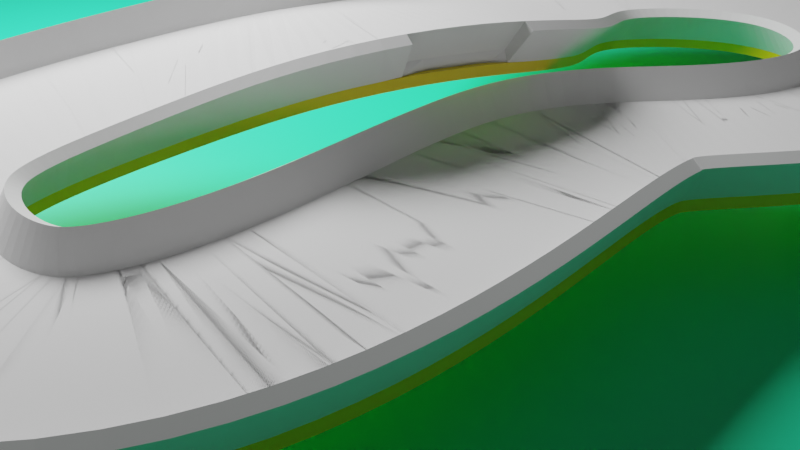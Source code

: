# Source: simple_eight_with_partly_missed_barrier.blend  (saved by Blender 2.93.21; exported with 4.5.12 LTS)
import bpy
from mathutils import Matrix  # noqa: F401  (used for matrix-valued properties, if any)

bpy.ops.wm.read_factory_settings(use_empty=True)
scene = bpy.context.scene
scene.name = 'Scene'

# ---- collections
col_collection = bpy.data.collections.new('Collection'); scene.collection.children.link(col_collection)

# ---- materials (node trees are filled in below, after node groups)
mat_trackdetail = bpy.data.materials.new('TrackDetail')
mat_trackdetail.use_transparent_shadow = False
mat_floor = bpy.data.materials.new('Floor')
mat_floor.use_transparent_shadow = False

# ---- node groups
ng_auto_smooth = bpy.data.node_groups.new('Auto Smooth', 'GeometryNodeTree')
_s = ng_auto_smooth.interface.new_socket(name='Geometry', in_out='OUTPUT', socket_type='NodeSocketGeometry')
_s = ng_auto_smooth.interface.new_socket(name='Geometry', in_out='INPUT', socket_type='NodeSocketGeometry')
_s = ng_auto_smooth.interface.new_socket(name='Angle', in_out='INPUT', socket_type='NodeSocketFloat')
_s.subtype = 'ANGLE'
_s.min_value = 0.0
_s.max_value = 3.142
ng_auto_smooth.is_modifier = True
_N = ng_auto_smooth.nodes; _L = ng_auto_smooth.links
n0 = _N.new('NodeGroupOutput'); n0.name = 'Group Output'; n0.location = (480, -100)
n1 = _N.new('NodeGroupInput'); n1.name = 'Group Input'; n1.location = (-420, -300)
n2 = _N.new('NodeGroupInput'); n2.name = 'Group Input.001'; n2.location = (-60, -100)
n3 = _N.new('GeometryNodeSetShadeSmooth'); n3.name = 'Set Shade Smooth'; n3.location = (120, -100)
n3.domain = 'EDGE'
n4 = _N.new('GeometryNodeSetShadeSmooth'); n4.name = 'Set Shade Smooth.001'; n4.location = (300, -100)
n5 = _N.new('GeometryNodeInputMeshEdgeAngle'); n5.name = 'Edge Angle'; n5.location = (-420, -220)
n6 = _N.new('GeometryNodeInputEdgeSmooth'); n6.name = 'Is Edge Smooth'; n6.location = (-60, -160)
n7 = _N.new('GeometryNodeInputShadeSmooth'); n7.name = 'Is Face Smooth'; n7.location = (-240, -340)
n8 = _N.new('FunctionNodeBooleanMath'); n8.name = 'Boolean Math'; n8.location = (-60, -220)
n9 = _N.new('FunctionNodeCompare'); n9.name = 'Compare'; n9.location = (-240, -180)
n9.operation = 'LESS_EQUAL'
_L.new(n5.outputs[0], n9.inputs[0])
_L.new(n4.outputs[0], n0.inputs[0])
_L.new(n1.outputs[1], n9.inputs[1])
_L.new(n9.outputs[0], n8.inputs[0])
_L.new(n7.outputs[0], n8.inputs[1])
_L.new(n2.outputs[0], n3.inputs[0])
_L.new(n6.outputs[0], n3.inputs[1])
_L.new(n3.outputs[0], n4.inputs[0])
_L.new(n8.outputs[0], n3.inputs[2])
n0.is_active_output = True

# ---- material node trees
mat_trackdetail.use_nodes = True; mat_trackdetail.node_tree.nodes.clear()
_N = mat_trackdetail.node_tree.nodes; _L = mat_trackdetail.node_tree.links
n0 = _N.new('ShaderNodeBsdfPrincipled'); n0.name = 'Principled BSDF'; n0.location = (10, 300)
n0.distribution = 'GGX'
n0.subsurface_method = 'BURLEY'
n0.inputs[0].default_value = (0.8, 0.636, 0.0002885, 1.0)
n0.inputs[3].default_value = 1.45
n0.inputs[27].default_value = (0.0, 0.0, 0.0, 1.0)
n0.inputs[28].default_value = 1.0
n1 = _N.new('ShaderNodeOutputMaterial'); n1.name = 'Material Output'; n1.location = (300, 300)
_L.new(n0.outputs[0], n1.inputs[0])
n1.is_active_output = True
mat_floor.use_nodes = True; mat_floor.node_tree.nodes.clear()
_N = mat_floor.node_tree.nodes; _L = mat_floor.node_tree.links
n0 = _N.new('ShaderNodeBsdfPrincipled'); n0.name = 'Principled BSDF'; n0.location = (10, 300)
n0.distribution = 'GGX'
n0.subsurface_method = 'BURLEY'
n0.inputs[0].default_value = (0.02061, 1.0, 0.4829, 1.0)
n0.inputs[3].default_value = 1.45
n0.inputs[27].default_value = (0.0, 0.0, 0.0, 1.0)
n0.inputs[28].default_value = 1.0
n1 = _N.new('ShaderNodeOutputMaterial'); n1.name = 'Material Output'; n1.location = (300, 300)
_L.new(n0.outputs[0], n1.inputs[0])
n1.is_active_output = True

# ---- world
world_world = bpy.data.worlds.new('World'); scene.world = world_world
world_world.use_nodes = True; world_world.node_tree.nodes.clear()
_N = world_world.node_tree.nodes; _L = world_world.node_tree.links
n0 = _N.new('ShaderNodeOutputWorld'); n0.name = 'World Output'; n0.location = (300, 300)
n1 = _N.new('ShaderNodeBackground'); n1.name = 'Background'; n1.location = (10, 300)
n1.inputs[0].default_value = (0.05088, 0.05088, 0.05088, 1.0)
_L.new(n1.outputs[0], n0.inputs[0])
n0.is_active_output = True
world_world.color = (0.05088, 0.05088, 0.05088)
world_world.use_sun_shadow = False
world_world.sun_shadow_jitter_overblur = 0.0

# ---- cameras
cam_camera = bpy.data.cameras.new('Camera')
cam_camera.clip_end = 100.0
cam_camera.ortho_scale = 7.314

# ---- lights
light_light = bpy.data.lights.new('Light', 'AREA')
light_light.transmission_factor = 0.0
light_light.energy = 3142.0
light_light.shadow_soft_size = 8.27
light_light.shadow_maximum_resolution = 0.006
light_light.use_absolute_resolution = True
light_light.size = 8.27
light_light.size_y = 0.1

# ---- meshes
me_nurbs____001 = bpy.data.meshes.new('NURBS 路径.001')
me_nurbs____001.from_pydata([(-4.22, -1.558, 0.399), (-4.121, -1.362, -0.003082), (-2.889, 1.096, 0.002561), (-2.792, 1.291, 0.4055), (-4.593, -1.347, 0.3973), (-4.473, -1.162, -0.004489), (-2.981, 1.148, 0.00397), (-2.863, 1.33, 0.4072), (-4.946, -1.089, 0.3957), (-4.805, -0.9188, -0.005878), (-3.052, 1.199, 0.00538), (-2.913, 1.366, 0.4088), (-5.269, -0.7861, 0.3942), (-5.109, -0.6346, -0.007205), (-3.108, 1.251, 0.006797), (-2.95, 1.4, 0.4104), (-5.376, -0.3134, -0.008396), (-3.155, 1.309, 0.008234), (-2.98, 1.436, 0.4121), (-5.6, 0.03801, -0.009359), (-3.198, 1.375, 0.009715), (-3.009, 1.48, 0.4137), (-5.78, 0.4121, -0.009982), (-3.236, 1.456, 0.01128), (-3.036, 1.537, 0.4155), (-5.915, 0.802, -0.01014), (-3.269, 1.553, 0.01298), (-3.062, 1.611, 0.4173), (-6.005, 1.202, -0.009688), (-3.295, 1.669, 0.01491), (-3.083, 1.703, 0.4194), (-6.054, 1.608, -0.008469), (-3.311, 1.8, 0.01714), (-3.096, 1.812, 0.4217), (-6.062, 2.017, -0.00629), (-3.314, 1.943, 0.01979), (-3.099, 1.934, 0.4243), (-6.032, 2.426, -0.002915), (-3.303, 2.093, 0.02292), (-3.09, 2.062, 0.4274), (-5.963, 2.833, 0.001953), (-3.277, 2.243, 0.02659), (-3.069, 2.19, 0.431), (-5.854, 3.236, 0.008685), (-3.239, 2.385, 0.03083), (-3.037, 2.31, 0.435), (-5.703, 3.629, 0.0177), (-3.19, 2.514, 0.0356), (-2.997, 2.416, 0.4394), (-5.51, 4.009, 0.02944), (-3.133, 2.626, 0.04087), (-2.953, 2.505, 0.444), (-5.273, 4.368, 0.04433), (-3.071, 2.72, 0.04661), (-2.907, 2.576, 0.4489), (-4.993, 4.698, 0.06271), (-3.006, 2.798, 0.05284), (-2.861, 2.631, 0.4541), (-4.674, 4.994, 0.08482), (-2.936, 2.862, 0.05972), (-2.814, 2.675, 0.4595), (-4.32, 5.247, 0.1107), (-2.861, 2.916, 0.06757), (-2.765, 2.711, 0.4656), (-4.057, 5.629, 0.5465), (-3.94, 5.452, 0.1403), (-2.777, 2.961, 0.07688), (-2.709, 2.742, 0.473), (-3.641, 5.793, 0.5807), (-3.543, 5.609, 0.1732), (-2.679, 2.999, 0.0883), (-2.64, 2.769, 0.4823), (-3.218, 5.907, 0.6179), (-3.137, 5.717, 0.2092), (-2.564, 3.03, 0.1026), (-2.554, 2.792, 0.4944), (-2.796, 5.974, 0.6577), (-2.731, 5.78, 0.2478), (-2.43, 3.05, 0.1203), (-2.447, 2.809, 0.5099), (-2.381, 5.999, 0.6996), (-2.33, 5.803, 0.2889), (-2.277, 3.058, 0.1423), (-2.321, 2.817, 0.5297), (-1.979, 5.989, 0.7435), (-1.939, 5.792, 0.3322), (-2.109, 3.052, 0.1688), (-2.176, 2.814, 0.5542), (-1.591, 5.949, 0.7895), (-1.56, 5.751, 0.3778), (-1.929, 3.032, 0.2002), (-2.019, 2.798, 0.5836), (-1.217, 5.885, 0.8375), (-1.194, 5.685, 0.4257), (-1.743, 2.997, 0.2362), (-1.853, 2.769, 0.6179), (-0.8593, 5.799, 0.8874), (-0.8432, 5.598, 0.4758), (-1.554, 2.949, 0.2769), (-1.683, 2.728, 0.6569), (-0.5172, 5.695, 0.9388), (-0.5074, 5.494, 0.5276), (-1.364, 2.889, 0.3218), (-1.51, 2.676, 0.7003), (-0.1919, 5.578, 0.9914), (-0.1879, 5.375, 0.5807), (-1.176, 2.817, 0.3708), (-1.338, 2.614, 0.748), (0.1159, 5.45, 1.044), (0.1143, 5.245, 0.6344), (-0.991, 2.736, 0.4233), (-1.165, 2.541, 0.7996), (0.4056, 5.314, 1.097), (0.3984, 5.108, 0.6877), (-0.8078, 2.646, 0.4788), (-0.9925, 2.46, 0.8547), (0.6767, 5.175, 1.148), (0.6638, 4.967, 0.7394), (-0.626, 2.547, 0.537), (-0.8182, 2.37, 0.913), (0.9288, 5.036, 1.196), (0.9101, 4.827, 0.7883), (-0.4436, 2.441, 0.5971), (-0.6402, 2.271, 0.9739), (1.162, 4.902, 1.239), (1.137, 4.692, 0.8329), (-0.2579, 2.329, 0.6583), (-0.455, 2.162, 1.037), (1.375, 4.776, 1.277), (1.344, 4.565, 0.8718), (-0.06501, 2.209, 0.7197), (-0.2584, 2.045, 1.101), (1.568, 4.662, 1.309), (1.532, 4.451, 0.9038), (0.1389, 2.083, 0.7796), (-0.04575, 1.918, 1.165), (1.744, 4.563, 1.333), (1.701, 4.352, 0.9287), (0.3571, 1.955, 0.8358), (0.1859, 1.785, 1.225), (1.903, 4.479, 1.35), (1.855, 4.267, 0.9467), (0.5913, 1.826, 0.8856), (0.4382, 1.649, 1.279), (2.048, 4.409, 1.362), (1.996, 4.198, 0.9589), (0.8429, 1.702, 0.9264), (0.7119, 1.516, 1.324), (2.181, 4.353, 1.369), (2.125, 4.142, 0.9661), (1.112, 1.585, 0.956), (1.007, 1.39, 1.357), (2.305, 4.309, 1.372), (2.247, 4.098, 0.9695), (1.397, 1.482, 0.9724), (1.32, 1.278, 1.375), (2.423, 4.275, 1.372), (2.364, 4.064, 0.9698), (1.697, 1.396, 0.9744), (2.54, 4.25, 1.37), (2.481, 4.039, 0.9676), (2.007, 1.33, 0.9616), (2.658, 4.232, 1.366), (2.601, 4.022, 0.9629), (2.326, 1.286, 0.9344), (2.782, 4.223, 1.36), (2.727, 4.014, 0.9554), (2.648, 1.266, 0.8942), (2.912, 4.222, 1.351), (2.861, 4.016, 0.9448), (2.971, 1.27, 0.8425), (3.04, 1.039, 1.232), (3.048, 4.23, 1.339), (3.002, 4.027, 0.9309), (3.294, 1.297, 0.7815), (3.387, 1.065, 1.166), (3.191, 4.248, 1.324), (3.15, 4.049, 0.9138), (3.614, 1.346, 0.7134), (3.729, 1.115, 1.092), (3.341, 4.277, 1.307), (3.306, 4.082, 0.8935), (3.929, 1.416, 0.6406), (4.064, 1.186, 1.014), (3.498, 4.317, 1.286), (3.469, 4.128, 0.8698), (4.237, 1.505, 0.5655), (4.388, 1.277, 0.9331), (3.662, 4.37, 1.262), (3.639, 4.186, 0.8429), (4.534, 1.61, 0.49), (4.7, 1.385, 0.8527), (3.836, 4.436, 1.234), (3.818, 4.258, 0.8128), (4.821, 1.728, 0.416), (4.998, 1.504, 0.7743), (4.018, 4.515, 1.204), (4.006, 4.342, 0.7797), (5.095, 1.855, 0.3449), (5.281, 1.633, 0.6997), (4.212, 4.607, 1.169), (4.203, 4.439, 0.7436), (5.356, 1.986, 0.2781), (5.548, 1.764, 0.63), (4.417, 4.712, 1.132), (4.412, 4.547, 0.7048), (5.602, 2.117, 0.2166), (5.797, 1.895, 0.5666), (4.636, 4.827, 1.092), (4.633, 4.666, 0.6635), (5.833, 2.243, 0.1612), (6.027, 2.019, 0.5103), (4.873, 4.951, 1.05), (4.871, 4.793, 0.6199), (6.048, 2.359, 0.1126), (6.236, 2.131, 0.4618), (5.132, 5.082, 1.004), (5.13, 4.924, 0.5741), (6.243, 2.46, 0.07141), (6.422, 2.226, 0.4216), (5.418, 5.213, 0.9564), (5.413, 5.056, 0.5264), (6.416, 2.542, 0.03778), (6.581, 2.3, 0.3901), (5.737, 5.339, 0.9066), (5.727, 5.18, 0.4772), (6.566, 2.603, 0.01152), (6.71, 2.352, 0.3669), (6.09, 5.447, 0.8561), (6.072, 5.286, 0.4276), (6.695, 2.643, -0.008404), (6.812, 2.384, 0.3507), (6.472, 5.526, 0.8064), (6.445, 5.363, 0.3792), (6.806, 2.667, -0.0234), (6.892, 2.401, 0.3398), (6.879, 5.566, 0.7593), (6.839, 5.402, 0.3335), (6.908, 2.677, -0.03496), (6.958, 2.408, 0.3323), (7.3, 5.558, 0.7161), (7.247, 5.394, 0.2917), (7.006, 2.676, -0.04439), (7.021, 2.407, 0.3266), (7.725, 5.501, 0.6777), (7.659, 5.338, 0.2546), (7.11, 2.661, -0.05263), (7.089, 2.398, 0.3216), (8.147, 5.393, 0.6446), (8.067, 5.234, 0.2226), (7.225, 2.632, -0.06018), (7.171, 2.377, 0.3168), (8.557, 5.239, 0.6165), (8.464, 5.084, 0.1956), (7.352, 2.583, -0.06716), (7.269, 2.34, 0.312), (8.952, 5.042, 0.5932), (8.847, 4.893, 0.1731), (7.492, 2.513, -0.07347), (7.381, 2.283, 0.3074), (9.33, 4.805, 0.574), (9.213, 4.663, 0.1546), (7.639, 2.42, -0.07893), (7.506, 2.205, 0.3033), (9.687, 4.531, 0.5583), (9.559, 4.397, 0.1396), (7.79, 2.304, -0.0834), (7.637, 2.105, 0.2999), (10.02, 4.223, 0.5457), (9.884, 4.097, 0.1274), (7.937, 2.168, -0.08679), (7.766, 1.986, 0.2974), (10.33, 3.881, 0.5354), (10.19, 3.766, 0.1177), (8.075, 2.016, -0.08914), (7.888, 1.853, 0.2957), (10.62, 3.508, 0.5272), (10.46, 3.405, 0.1099), (8.197, 1.855, -0.09055), (7.996, 1.711, 0.2949), (10.87, 3.106, 0.5207), (10.7, 3.017, 0.1037), (8.301, 1.687, -0.09117), (8.087, 1.564, 0.2948), (11.08, 2.677, 0.5154), (10.9, 2.604, 0.09878), (8.385, 1.517, -0.09117), (8.16, 1.418, 0.2953), (11.25, 2.226, 0.5113), (11.07, 2.171, 0.09493), (8.448, 1.349, -0.09069), (8.215, 1.273, 0.2961), (11.37, 1.758, 0.508), (11.18, 1.721, 0.0919), (8.491, 1.182, -0.08985), (8.251, 1.133, 0.2973), (11.44, 1.278, 0.5053), (11.25, 1.261, 0.0895), (8.514, 1.02, -0.08878), (8.271, 0.9978, 0.2987), (11.46, 0.7934, 0.5031), (11.26, 0.7981, 0.08753), (8.52, 0.8608, -0.08754), (8.276, 0.866, 0.3002), (11.42, 0.3125, 0.5013), (11.23, 0.3384, 0.08585), (8.507, 0.7041, -0.08621), (8.266, 0.7364, 0.3018), (11.33, -0.1573, 0.4995), (11.14, -0.1107, 0.08434), (8.477, 0.5493, -0.08483), (8.241, 0.6076, 0.3035), (11.19, -0.6092, 0.4979), (11.01, -0.5428, 0.08291), (8.43, 0.396, -0.08343), (8.202, 0.479, 0.3051), (11.01, -1.037, 0.4963), (10.84, -0.9526, 0.0815), (8.366, 0.2451, -0.08202), (8.148, 0.3508, 0.3068), (10.79, -1.438, 0.4947), (10.63, -1.336, 0.08009), (8.286, 0.09886, -0.08061), (8.079, 0.2253, 0.3084), (10.54, -1.81, 0.4931), (10.38, -1.692, 0.07868), (8.191, -0.03914, -0.0792), (7.998, 0.1062, 0.3101), (10.26, -2.15, 0.4915), (10.11, -2.018, 0.07727), (8.086, -0.1656, -0.07779), (7.908, -0.002905, 0.3117), (9.946, -2.459, 0.4899), (9.815, -2.314, 0.07587), (7.973, -0.2782, -0.07639), (7.811, -0.09973, 0.3134), (9.613, -2.734, 0.4883), (9.495, -2.577, 0.07446), (7.854, -0.3756, -0.07498), (7.711, -0.1829, 0.3151), (9.258, -2.974, 0.4866), (9.156, -2.806, 0.07305), (7.733, -0.4574, -0.07357), (7.608, -0.2523, 0.3167), (8.886, -3.176, 0.485), (8.801, -2.998, 0.07164), (7.61, -0.524, -0.07216), (7.506, -0.3082, 0.3184), (8.501, -3.34, 0.4834), (8.433, -3.154, 0.07023), (7.486, -0.5762, -0.07075), (7.404, -0.3518, 0.32), (8.108, -3.463, 0.4818), (8.058, -3.272, 0.06882), (7.362, -0.6151, -0.06934), (7.301, -0.3842, 0.3217), (7.712, -3.548, 0.4802), (7.68, -3.352, 0.06741), (7.235, -0.6417, -0.06793), (7.197, -0.4066, 0.3233), (7.32, -3.595, 0.4786), (7.305, -3.396, 0.06601), (7.106, -0.6566, -0.06653), (7.089, -0.4194, 0.325), (6.935, -3.606, 0.477), (6.938, -3.407, 0.0646), (6.972, -0.6602, -0.06512), (6.975, -0.4228, 0.3266), (6.563, -3.587, 0.4754), (6.581, -3.388, 0.06319), (6.832, -0.6525, -0.06371), (6.853, -0.4164, 0.3283), (6.206, -3.541, 0.4737), (6.239, -3.344, 0.06178), (6.687, -0.6334, -0.0623), (6.725, -0.4, 0.3299), (5.865, -3.473, 0.4721), (5.911, -3.278, 0.06037), (6.538, -0.6034, -0.06089), (6.592, -0.3734, 0.3316), (5.54, -3.387, 0.4705), (5.597, -3.194, 0.05896), (6.388, -0.5627, -0.05948), (6.455, -0.3369, 0.3332), (5.231, -3.285, 0.4689), (5.3, -3.095, 0.05755), (6.237, -0.5123, -0.05807), (6.317, -0.291, 0.3349), (4.939, -3.17, 0.4673), (5.017, -2.984, 0.05614), (6.086, -0.453, -0.05666), (6.178, -0.2365, 0.3365), (4.663, -3.046, 0.4657), (4.75, -2.864, 0.05473), (5.937, -0.3857, -0.05525), (6.039, -0.1741, 0.3382), (4.404, -2.916, 0.4641), (4.499, -2.736, 0.05332), (5.791, -0.3115, -0.05384), (5.902, -0.1048, 0.3398), (4.161, -2.78, 0.4624), (4.264, -2.605, 0.05191), (5.648, -0.2314, -0.05243), (5.766, -0.02938, 0.3415), (3.935, -2.644, 0.4608), (4.044, -2.471, 0.0505), (5.508, -0.1462, -0.05103), (5.633, 0.05132, 0.3431), (3.726, -2.508, 0.4592), (3.839, -2.338, 0.0491), (5.372, -0.05679, -0.04962), (5.501, 0.1366, 0.3448), (3.533, -2.375, 0.4576), (3.651, -2.208, 0.04769), (5.237, 0.03617, -0.04821), (5.371, 0.2261, 0.3464), (3.356, -2.248, 0.456), (3.478, -2.083, 0.04628), (5.105, 0.1322, -0.0468), (5.242, 0.3193, 0.3481), (3.197, -2.13, 0.4543), (3.32, -1.966, 0.04487), (4.972, 0.2309, -0.04539), (5.112, 0.4161, 0.3497), (3.055, -2.022, 0.4527), (3.179, -1.858, 0.04346), (4.839, 0.332, -0.04398), (4.979, 0.5164, 0.3514), (2.93, -1.929, 0.4511), (3.054, -1.764, 0.04205), (4.702, 0.4356, -0.04257), (4.841, 0.6204, 0.353), (2.824, -1.851, 0.4495), (2.946, -1.683, 0.04064), (4.559, 0.5416, -0.04116), (4.695, 0.7283, 0.3547), (2.738, -1.79, 0.4479), (2.855, -1.619, 0.03923), (4.407, 0.6497, -0.03975), (4.537, 0.8397, 0.3563), (2.673, -1.747, 0.4462), (2.783, -1.571, 0.03782), (4.241, 0.7589, -0.03834), (4.363, 0.9537, 0.358), (2.628, -1.721, 0.4446), (2.729, -1.539, 0.03641), (4.059, 0.867, -0.03693), (4.17, 1.068, 0.3596), (2.603, -1.708, 0.443), (2.691, -1.519, 0.035), (3.857, 0.9701, -0.03552), (3.954, 1.177, 0.3613), (2.593, -1.704, 0.4414), (2.667, -1.509, 0.03359), (3.637, 1.063, -0.03411), (3.718, 1.277, 0.3629), (2.59, -1.703, 0.4397), (2.648, -1.502, 0.03218), (3.402, 1.141, -0.0327), (3.464, 1.361, 0.3645), (2.583, -1.702, 0.4381), (2.623, -1.497, 0.03077), (3.156, 1.201, -0.03129), (3.2, 1.424, 0.3662), (2.558, -1.699, 0.4365), (2.583, -1.49, 0.02936), (2.905, 1.24, -0.02988), (2.932, 1.465, 0.3678), (2.506, -1.696, 0.4349), (2.517, -1.485, 0.02795), (2.655, 1.26, -0.02847), (2.666, 1.487, 0.3695), (2.422, -1.695, 0.4332), (2.42, -1.484, 0.02654), (2.406, 1.265, -0.02706), (2.405, 1.492, 0.3711), (2.302, -1.699, 0.4316), (2.292, -1.488, 0.02513), (2.157, 1.258, -0.02565), (2.146, 1.484, 0.3728), (2.149, -1.71, 0.43), (2.132, -1.499, 0.02372), (1.905, 1.241, -0.02424), (1.886, 1.466, 0.3744), (1.964, -1.728, 0.4284), (1.942, -1.518, 0.02231), (1.648, 1.216, -0.02283), (1.624, 1.44, 0.376), (1.75, -1.754, 0.4267), (1.723, -1.543, 0.0209), (1.384, 1.185, -0.02142), (1.356, 1.408, 0.3777), (1.508, -1.786, 0.4251), (1.479, -1.575, 0.01949), (1.112, 1.15, -0.02001), (1.082, 1.372, 0.3793), (1.24, -1.824, 0.4235), (1.211, -1.613, 0.01808), (0.8307, 1.111, -0.0186), (0.7997, 1.333, 0.381), (0.9503, -1.865, 0.4218), (0.9208, -1.653, 0.01666), (0.5414, 1.07, -0.01719), (0.5105, 1.291, 0.3826), (0.6399, -1.908, 0.4202), (0.6114, -1.696, 0.01525), (0.2454, 1.029, -0.01578), (0.2157, 1.25, 0.3842), (0.3115, -1.952, 0.4186), (0.285, -1.739, 0.01384), (-0.05501, 0.9899, -0.01436), (-0.08257, 1.211, 0.3859), (-0.03213, -1.993, 0.4169), (-0.05569, -1.779, 0.01243), (-0.357, 0.9541, -0.01295), (-0.3813, 1.175, 0.3875), (-0.3882, -2.029, 0.4153), (-0.4078, -1.815, 0.01102), (-0.6574, 0.9234, -0.01154), (-0.6776, 1.145, 0.3892), (-0.7541, -2.059, 0.4137), (-0.7686, -1.844, 0.009613), (-0.9533, 0.8996, -0.01013), (-0.9682, 1.121, 0.3908), (-1.128, -2.08, 0.4121), (-1.136, -1.864, 0.008202), (-1.241, 0.8839, -0.008723), (-1.25, 1.105, 0.3924), (-1.507, -2.089, 0.4104), (-1.508, -1.872, 0.006792), (-1.519, 0.8776, -0.007313), (-1.519, 1.098, 0.3941), (-1.89, -2.083, 0.4088), (-1.882, -1.867, 0.005381), (-1.781, 0.8814, -0.005902), (-1.773, 1.102, 0.3957), (-2.277, -2.061, 0.4072), (-2.259, -1.844, 0.003971), (-2.027, 0.8957, -0.004492), (-2.008, 1.115, 0.3973), (-2.666, -2.018, 0.4055), (-2.636, -1.802, 0.002561), (-2.251, 0.9204, -0.003081), (-2.22, 1.138, 0.399), (-3.056, -1.951, 0.4039), (-3.012, -1.738, 0.00115), (-2.452, 0.9546, -0.001671), (-2.407, 1.169, 0.4006), (-3.447, -1.856, 0.4022), (-3.386, -1.646, -0.0002605), (-2.626, 0.9969, -0.0002603), (-2.565, 1.207, 0.4022), (-3.836, -1.727, 0.4006), (-3.757, -1.522, -0.001671), (-2.771, 1.045, 0.00115), (-2.693, 1.249, 0.4039)], [], [(1, 5, 4, 0), (2, 6, 5, 1), (3, 7, 6, 2), (5, 9, 8, 4), (6, 10, 9, 5), (7, 11, 10, 6), (9, 13, 12, 8), (10, 14, 13, 9), (11, 15, 14, 10), (14, 17, 16, 13), (15, 18, 17, 14), (17, 20, 19, 16), (18, 21, 20, 17), (20, 23, 22, 19), (21, 24, 23, 20), (23, 26, 25, 22), (24, 27, 26, 23), (26, 29, 28, 25), (27, 30, 29, 26), (29, 32, 31, 28), (30, 33, 32, 29), (32, 35, 34, 31), (33, 36, 35, 32), (35, 38, 37, 34), (36, 39, 38, 35), (38, 41, 40, 37), (39, 42, 41, 38), (41, 44, 43, 40), (42, 45, 44, 41), (44, 47, 46, 43), (45, 48, 47, 44), (47, 50, 49, 46), (48, 51, 50, 47), (50, 53, 52, 49), (51, 54, 53, 50), (53, 56, 55, 52), (54, 57, 56, 53), (56, 59, 58, 55), (57, 60, 59, 56), (59, 62, 61, 58), (60, 63, 62, 59), (62, 66, 65, 61), (63, 67, 66, 62), (65, 69, 68, 64), (66, 70, 69, 65), (67, 71, 70, 66), (69, 73, 72, 68), (70, 74, 73, 69), (71, 75, 74, 70), (73, 77, 76, 72), (74, 78, 77, 73), (75, 79, 78, 74), (77, 81, 80, 76), (78, 82, 81, 77), (79, 83, 82, 78), (81, 85, 84, 80), (82, 86, 85, 81), (83, 87, 86, 82), (85, 89, 88, 84), (86, 90, 89, 85), (87, 91, 90, 86), (89, 93, 92, 88), (90, 94, 93, 89), (91, 95, 94, 90), (93, 97, 96, 92), (94, 98, 97, 93), (95, 99, 98, 94), (97, 101, 100, 96), (98, 102, 101, 97), (99, 103, 102, 98), (101, 105, 104, 100), (102, 106, 105, 101), (103, 107, 106, 102), (105, 109, 108, 104), (106, 110, 109, 105), (107, 111, 110, 106), (109, 113, 112, 108), (110, 114, 113, 109), (111, 115, 114, 110), (113, 117, 116, 112), (114, 118, 117, 113), (115, 119, 118, 114), (117, 121, 120, 116), (118, 122, 121, 117), (119, 123, 122, 118), (121, 125, 124, 120), (122, 126, 125, 121), (123, 127, 126, 122), (125, 129, 128, 124), (126, 130, 129, 125), (127, 131, 130, 126), (129, 133, 132, 128), (130, 134, 133, 129), (131, 135, 134, 130), (133, 137, 136, 132), (134, 138, 137, 133), (135, 139, 138, 134), (137, 141, 140, 136), (138, 142, 141, 137), (139, 143, 142, 138), (141, 145, 144, 140), (142, 146, 145, 141), (143, 147, 146, 142), (145, 149, 148, 144), (146, 150, 149, 145), (147, 151, 150, 146), (149, 153, 152, 148), (150, 154, 153, 149), (151, 155, 154, 150), (153, 157, 156, 152), (154, 158, 157, 153), (157, 160, 159, 156), (158, 161, 160, 157), (160, 163, 162, 159), (161, 164, 163, 160), (163, 166, 165, 162), (164, 167, 166, 163), (166, 169, 168, 165), (167, 170, 169, 166), (169, 173, 172, 168), (170, 174, 173, 169), (171, 175, 174, 170), (173, 177, 176, 172), (174, 178, 177, 173), (175, 179, 178, 174), (177, 181, 180, 176), (178, 182, 181, 177), (179, 183, 182, 178), (181, 185, 184, 180), (182, 186, 185, 181), (183, 187, 186, 182), (185, 189, 188, 184), (186, 190, 189, 185), (187, 191, 190, 186), (189, 193, 192, 188), (190, 194, 193, 189), (191, 195, 194, 190), (193, 197, 196, 192), (194, 198, 197, 193), (195, 199, 198, 194), (197, 201, 200, 196), (198, 202, 201, 197), (199, 203, 202, 198), (201, 205, 204, 200), (202, 206, 205, 201), (203, 207, 206, 202), (205, 209, 208, 204), (206, 210, 209, 205), (207, 211, 210, 206), (209, 213, 212, 208), (210, 214, 213, 209), (211, 215, 214, 210), (213, 217, 216, 212), (214, 218, 217, 213), (215, 219, 218, 214), (217, 221, 220, 216), (218, 222, 221, 217), (219, 223, 222, 218), (221, 225, 224, 220), (222, 226, 225, 221), (223, 227, 226, 222), (225, 229, 228, 224), (226, 230, 229, 225), (227, 231, 230, 226), (229, 233, 232, 228), (230, 234, 233, 229), (231, 235, 234, 230), (233, 237, 236, 232), (234, 238, 237, 233), (235, 239, 238, 234), (237, 241, 240, 236), (238, 242, 241, 237), (239, 243, 242, 238), (241, 245, 244, 240), (242, 246, 245, 241), (243, 247, 246, 242), (245, 249, 248, 244), (246, 250, 249, 245), (247, 251, 250, 246), (249, 253, 252, 248), (250, 254, 253, 249), (251, 255, 254, 250), (253, 257, 256, 252), (254, 258, 257, 253), (255, 259, 258, 254), (257, 261, 260, 256), (258, 262, 261, 257), (259, 263, 262, 258), (261, 265, 264, 260), (262, 266, 265, 261), (263, 267, 266, 262), (265, 269, 268, 264), (266, 270, 269, 265), (267, 271, 270, 266), (269, 273, 272, 268), (270, 274, 273, 269), (271, 275, 274, 270), (273, 277, 276, 272), (274, 278, 277, 273), (275, 279, 278, 274), (277, 281, 280, 276), (278, 282, 281, 277), (279, 283, 282, 278), (281, 285, 284, 280), (282, 286, 285, 281), (283, 287, 286, 282), (285, 289, 288, 284), (286, 290, 289, 285), (287, 291, 290, 286), (289, 293, 292, 288), (290, 294, 293, 289), (291, 295, 294, 290), (293, 297, 296, 292), (294, 298, 297, 293), (295, 299, 298, 294), (297, 301, 300, 296), (298, 302, 301, 297), (299, 303, 302, 298), (301, 305, 304, 300), (302, 306, 305, 301), (303, 307, 306, 302), (305, 309, 308, 304), (306, 310, 309, 305), (307, 311, 310, 306), (309, 313, 312, 308), (310, 314, 313, 309), (311, 315, 314, 310), (313, 317, 316, 312), (314, 318, 317, 313), (315, 319, 318, 314), (317, 321, 320, 316), (318, 322, 321, 317), (319, 323, 322, 318), (321, 325, 324, 320), (322, 326, 325, 321), (323, 327, 326, 322), (325, 329, 328, 324), (326, 330, 329, 325), (327, 331, 330, 326), (329, 333, 332, 328), (330, 334, 333, 329), (331, 335, 334, 330), (333, 337, 336, 332), (334, 338, 337, 333), (335, 339, 338, 334), (337, 341, 340, 336), (338, 342, 341, 337), (339, 343, 342, 338), (341, 345, 344, 340), (342, 346, 345, 341), (343, 347, 346, 342), (345, 349, 348, 344), (346, 350, 349, 345), (347, 351, 350, 346), (349, 353, 352, 348), (350, 354, 353, 349), (351, 355, 354, 350), (353, 357, 356, 352), (354, 358, 357, 353), (355, 359, 358, 354), (357, 361, 360, 356), (358, 362, 361, 357), (359, 363, 362, 358), (361, 365, 364, 360), (362, 366, 365, 361), (363, 367, 366, 362), (365, 369, 368, 364), (366, 370, 369, 365), (367, 371, 370, 366), (369, 373, 372, 368), (370, 374, 373, 369), (371, 375, 374, 370), (373, 377, 376, 372), (374, 378, 377, 373), (375, 379, 378, 374), (377, 381, 380, 376), (378, 382, 381, 377), (379, 383, 382, 378), (381, 385, 384, 380), (382, 386, 385, 381), (383, 387, 386, 382), (385, 389, 388, 384), (386, 390, 389, 385), (387, 391, 390, 386), (389, 393, 392, 388), (390, 394, 393, 389), (391, 395, 394, 390), (393, 397, 396, 392), (394, 398, 397, 393), (395, 399, 398, 394), (397, 401, 400, 396), (398, 402, 401, 397), (399, 403, 402, 398), (401, 405, 404, 400), (402, 406, 405, 401), (403, 407, 406, 402), (405, 409, 408, 404), (406, 410, 409, 405), (407, 411, 410, 406), (409, 413, 412, 408), (410, 414, 413, 409), (411, 415, 414, 410), (413, 417, 416, 412), (414, 418, 417, 413), (415, 419, 418, 414), (417, 421, 420, 416), (418, 422, 421, 417), (419, 423, 422, 418), (421, 425, 424, 420), (422, 426, 425, 421), (423, 427, 426, 422), (425, 429, 428, 424), (426, 430, 429, 425), (427, 431, 430, 426), (429, 433, 432, 428), (430, 434, 433, 429), (431, 435, 434, 430), (433, 437, 436, 432), (434, 438, 437, 433), (435, 439, 438, 434), (437, 441, 440, 436), (438, 442, 441, 437), (439, 443, 442, 438), (441, 445, 444, 440), (442, 446, 445, 441), (443, 447, 446, 442), (445, 449, 448, 444), (446, 450, 449, 445), (447, 451, 450, 446), (449, 453, 452, 448), (450, 454, 453, 449), (451, 455, 454, 450), (453, 457, 456, 452), (454, 458, 457, 453), (455, 459, 458, 454), (457, 461, 460, 456), (458, 462, 461, 457), (459, 463, 462, 458), (461, 465, 464, 460), (462, 466, 465, 461), (463, 467, 466, 462), (465, 469, 468, 464), (466, 470, 469, 465), (467, 471, 470, 466), (469, 473, 472, 468), (470, 474, 473, 469), (471, 475, 474, 470), (473, 477, 476, 472), (474, 478, 477, 473), (475, 479, 478, 474), (477, 481, 480, 476), (478, 482, 481, 477), (479, 483, 482, 478), (481, 485, 484, 480), (482, 486, 485, 481), (483, 487, 486, 482), (485, 489, 488, 484), (486, 490, 489, 485), (487, 491, 490, 486), (489, 493, 492, 488), (490, 494, 493, 489), (491, 495, 494, 490), (493, 497, 496, 492), (494, 498, 497, 493), (495, 499, 498, 494), (497, 501, 500, 496), (498, 502, 501, 497), (499, 503, 502, 498), (501, 505, 504, 500), (502, 506, 505, 501), (503, 507, 506, 502), (505, 509, 508, 504), (506, 510, 509, 505), (507, 511, 510, 506), (509, 513, 512, 508), (510, 514, 513, 509), (511, 515, 514, 510), (513, 517, 516, 512), (514, 518, 517, 513), (515, 519, 518, 514), (517, 521, 520, 516), (518, 522, 521, 517), (519, 523, 522, 518), (521, 525, 524, 520), (522, 526, 525, 521), (523, 527, 526, 522), (525, 529, 528, 524), (526, 530, 529, 525), (527, 531, 530, 526), (529, 533, 532, 528), (530, 534, 533, 529), (531, 535, 534, 530), (533, 537, 536, 532), (534, 538, 537, 533), (535, 539, 538, 534), (537, 541, 540, 536), (538, 542, 541, 537), (539, 543, 542, 538), (541, 545, 544, 540), (542, 546, 545, 541), (543, 547, 546, 542), (545, 549, 548, 544), (546, 550, 549, 545), (547, 551, 550, 546), (549, 553, 552, 548), (550, 554, 553, 549), (551, 555, 554, 550), (553, 1, 0, 552), (554, 2, 1, 553), (555, 3, 2, 554)])
_uv = me_nurbs____001.uv_layers.new(name='UVMap')
_uv.uv.foreach_set('vector', [0.0, 0.3333, 0.006944, 0.3333, 0.006944, 0.0, 0.0, 0.0, 0.0, 0.6667, 0.006944, 0.6667, 0.006944, 0.3333, 0.0, 0.3333, 0.0, 1.0, 0.006944, 1.0, 0.006944, 0.6667, 0.0, 0.6667, 0.006944, 0.3333, 0.01389, 0.3333, 0.01389, 0.0, 0.006944, 0.0, 0.006944, 0.6667, 0.01389, 0.6667, 0.01389, 0.3333, 0.006944, 0.3333, 0.006944, 1.0, 0.01389, 1.0, 0.01389, 0.6667, 0.006944, 0.6667, 0.01389, 0.3333, 0.02083, 0.3333, 0.02083, 0.0, 0.01389, 0.0, 0.01389, 0.6667, 0.02083, 0.6667, 0.02083, 0.3333, 0.01389, 0.3333, 0.01389, 1.0, 0.02083, 1.0, 0.02083, 0.6667, 0.01389, 0.6667, 0.02083, 0.6667, 0.02778, 0.6667, 0.02778, 0.3333, 0.02083, 0.3333, 0.02083, 1.0, 0.02778, 1.0, 0.02778, 0.6667, 0.02083, 0.6667, 0.02778, 0.6667, 0.03472, 0.6667, 0.03472, 0.3333, 0.02778, 0.3333, 0.02778, 1.0, 0.03472, 1.0, 0.03472, 0.6667, 0.02778, 0.6667, 0.03472, 0.6667, 0.04167, 0.6667, 0.04167, 0.3333, 0.03472, 0.3333, 0.03472, 1.0, 0.04167, 1.0, 0.04167, 0.6667, 0.03472, 0.6667, 0.04167, 0.6667, 0.04861, 0.6667, 0.04861, 0.3333, 0.04167, 0.3333, 0.04167, 1.0, 0.04861, 1.0, 0.04861, 0.6667, 0.04167, 0.6667, 0.04861, 0.6667, 0.05556, 0.6667, 0.05556, 0.3333, 0.04861, 0.3333, 0.04861, 1.0, 0.05556, 1.0, 0.05556, 0.6667, 0.04861, 0.6667, 0.05556, 0.6667, 0.0625, 0.6667, 0.0625, 0.3333, 0.05556, 0.3333, 0.05556, 1.0, 0.0625, 1.0, 0.0625, 0.6667, 0.05556, 0.6667, 0.0625, 0.6667, 0.06944, 0.6667, 0.06944, 0.3333, 0.0625, 0.3333, 0.0625, 1.0, 0.06944, 1.0, 0.06944, 0.6667, 0.0625, 0.6667, 0.06944, 0.6667, 0.07639, 0.6667, 0.07639, 0.3333, 0.06944, 0.3333, 0.06944, 1.0, 0.07639, 1.0, 0.07639, 0.6667, 0.06944, 0.6667, 0.07639, 0.6667, 0.08333, 0.6667, 0.08333, 0.3333, 0.07639, 0.3333, 0.07639, 1.0, 0.08333, 1.0, 0.08333, 0.6667, 0.07639, 0.6667, 0.08333, 0.6667, 0.09028, 0.6667, 0.09028, 0.3333, 0.08333, 0.3333, 0.08333, 1.0, 0.09028, 1.0, 0.09028, 0.6667, 0.08333, 0.6667, 0.09028, 0.6667, 0.09722, 0.6667, 0.09722, 0.3333, 0.09028, 0.3333, 0.09028, 1.0, 0.09722, 1.0, 0.09722, 0.6667, 0.09028, 0.6667, 0.09722, 0.6667, 0.1042, 0.6667, 0.1042, 0.3333, 0.09722, 0.3333, 0.09722, 1.0, 0.1042, 1.0, 0.1042, 0.6667, 0.09722, 0.6667, 0.1042, 0.6667, 0.1111, 0.6667, 0.1111, 0.3333, 0.1042, 0.3333, 0.1042, 1.0, 0.1111, 1.0, 0.1111, 0.6667, 0.1042, 0.6667, 0.1111, 0.6667, 0.1181, 0.6667, 0.1181, 0.3333, 0.1111, 0.3333, 0.1111, 1.0, 0.1181, 1.0, 0.1181, 0.6667, 0.1111, 0.6667, 0.1181, 0.6667, 0.125, 0.6667, 0.125, 0.3333, 0.1181, 0.3333, 0.1181, 1.0, 0.125, 1.0, 0.125, 0.6667, 0.1181, 0.6667, 0.125, 0.6667, 0.1319, 0.6667, 0.1319, 0.3333, 0.125, 0.3333, 0.125, 1.0, 0.1319, 1.0, 0.1319, 0.6667, 0.125, 0.6667, 0.1319, 0.6667, 0.1389, 0.6667, 0.1389, 0.3333, 0.1319, 0.3333, 0.1319, 1.0, 0.1389, 1.0, 0.1389, 0.6667, 0.1319, 0.6667, 0.1389, 0.3333, 0.1458, 0.3333, 0.1458, 0.0, 0.1389, 0.0, 0.1389, 0.6667, 0.1458, 0.6667, 0.1458, 0.3333, 0.1389, 0.3333, 0.1389, 1.0, 0.1458, 1.0, 0.1458, 0.6667, 0.1389, 0.6667, 0.1458, 0.3333, 0.1528, 0.3333, 0.1528, 0.0, 0.1458, 0.0, 0.1458, 0.6667, 0.1528, 0.6667, 0.1528, 0.3333, 0.1458, 0.3333, 0.1458, 1.0, 0.1528, 1.0, 0.1528, 0.6667, 0.1458, 0.6667, 0.1528, 0.3333, 0.1597, 0.3333, 0.1597, 0.0, 0.1528, 0.0, 0.1528, 0.6667, 0.1597, 0.6667, 0.1597, 0.3333, 0.1528, 0.3333, 0.1528, 1.0, 0.1597, 1.0, 0.1597, 0.6667, 0.1528, 0.6667, 0.1597, 0.3333, 0.1667, 0.3333, 0.1667, 0.0, 0.1597, 0.0, 0.1597, 0.6667, 0.1667, 0.6667, 0.1667, 0.3333, 0.1597, 0.3333, 0.1597, 1.0, 0.1667, 1.0, 0.1667, 0.6667, 0.1597, 0.6667, 0.1667, 0.3333, 0.1736, 0.3333, 0.1736, 0.0, 0.1667, 0.0, 0.1667, 0.6667, 0.1736, 0.6667, 0.1736, 0.3333, 0.1667, 0.3333, 0.1667, 1.0, 0.1736, 1.0, 0.1736, 0.6667, 0.1667, 0.6667, 0.1736, 0.3333, 0.1806, 0.3333, 0.1806, 0.0, 0.1736, 0.0, 0.1736, 0.6667, 0.1806, 0.6667, 0.1806, 0.3333, 0.1736, 0.3333, 0.1736, 1.0, 0.1806, 1.0, 0.1806, 0.6667, 0.1736, 0.6667, 0.1806, 0.3333, 0.1875, 0.3333, 0.1875, 0.0, 0.1806, 0.0, 0.1806, 0.6667, 0.1875, 0.6667, 0.1875, 0.3333, 0.1806, 0.3333, 0.1806, 1.0, 0.1875, 1.0, 0.1875, 0.6667, 0.1806, 0.6667, 0.1875, 0.3333, 0.1944, 0.3333, 0.1944, 0.0, 0.1875, 0.0, 0.1875, 0.6667, 0.1944, 0.6667, 0.1944, 0.3333, 0.1875, 0.3333, 0.1875, 1.0, 0.1944, 1.0, 0.1944, 0.6667, 0.1875, 0.6667, 0.1944, 0.3333, 0.2014, 0.3333, 0.2014, 0.0, 0.1944, 0.0, 0.1944, 0.6667, 0.2014, 0.6667, 0.2014, 0.3333, 0.1944, 0.3333, 0.1944, 1.0, 0.2014, 1.0, 0.2014, 0.6667, 0.1944, 0.6667, 0.2014, 0.3333, 0.2083, 0.3333, 0.2083, 0.0, 0.2014, 0.0, 0.2014, 0.6667, 0.2083, 0.6667, 0.2083, 0.3333, 0.2014, 0.3333, 0.2014, 1.0, 0.2083, 1.0, 0.2083, 0.6667, 0.2014, 0.6667, 0.2083, 0.3333, 0.2153, 0.3333, 0.2153, 0.0, 0.2083, 0.0, 0.2083, 0.6667, 0.2153, 0.6667, 0.2153, 0.3333, 0.2083, 0.3333, 0.2083, 1.0, 0.2153, 1.0, 0.2153, 0.6667, 0.2083, 0.6667, 0.2153, 0.3333, 0.2222, 0.3333, 0.2222, 0.0, 0.2153, 0.0, 0.2153, 0.6667, 0.2222, 0.6667, 0.2222, 0.3333, 0.2153, 0.3333, 0.2153, 1.0, 0.2222, 1.0, 0.2222, 0.6667, 0.2153, 0.6667, 0.2222, 0.3333, 0.2292, 0.3333, 0.2292, 0.0, 0.2222, 0.0, 0.2222, 0.6667, 0.2292, 0.6667, 0.2292, 0.3333, 0.2222, 0.3333, 0.2222, 1.0, 0.2292, 1.0, 0.2292, 0.6667, 0.2222, 0.6667, 0.2292, 0.3333, 0.2361, 0.3333, 0.2361, 0.0, 0.2292, 0.0, 0.2292, 0.6667, 0.2361, 0.6667, 0.2361, 0.3333, 0.2292, 0.3333, 0.2292, 1.0, 0.2361, 1.0, 0.2361, 0.6667, 0.2292, 0.6667, 0.2361, 0.3333, 0.2431, 0.3333, 0.2431, 0.0, 0.2361, 0.0, 0.2361, 0.6667, 0.2431, 0.6667, 0.2431, 0.3333, 0.2361, 0.3333, 0.2361, 1.0, 0.2431, 1.0, 0.2431, 0.6667, 0.2361, 0.6667, 0.2431, 0.3333, 0.25, 0.3333, 0.25, 0.0, 0.2431, 0.0, 0.2431, 0.6667, 0.25, 0.6667, 0.25, 0.3333, 0.2431, 0.3333, 0.2431, 1.0, 0.25, 1.0, 0.25, 0.6667, 0.2431, 0.6667, 0.25, 0.3333, 0.2569, 0.3333, 0.2569, 0.0, 0.25, 0.0, 0.25, 0.6667, 0.2569, 0.6667, 0.2569, 0.3333, 0.25, 0.3333, 0.25, 1.0, 0.2569, 1.0, 0.2569, 0.6667, 0.25, 0.6667, 0.2569, 0.3333, 0.2639, 0.3333, 0.2639, 0.0, 0.2569, 0.0, 0.2569, 0.6667, 0.2639, 0.6667, 0.2639, 0.3333, 0.2569, 0.3333, 0.2569, 1.0, 0.2639, 1.0, 0.2639, 0.6667, 0.2569, 0.6667, 0.2639, 0.3333, 0.2708, 0.3333, 0.2708, 0.0, 0.2639, 0.0, 0.2639, 0.6667, 0.2708, 0.6667, 0.2708, 0.3333, 0.2639, 0.3333, 0.2639, 1.0, 0.2708, 1.0, 0.2708, 0.6667, 0.2639, 0.6667, 0.2708, 0.3333, 0.2778, 0.3333, 0.2778, 0.0, 0.2708, 0.0, 0.2708, 0.6667, 0.2778, 0.6667, 0.2778, 0.3333, 0.2708, 0.3333, 0.2708, 1.0, 0.2778, 1.0, 0.2778, 0.6667, 0.2708, 0.6667, 0.2778, 0.3333, 0.2847, 0.3333, 0.2847, 0.0, 0.2778, 0.0, 0.2778, 0.6667, 0.2847, 0.6667, 0.2847, 0.3333, 0.2778, 0.3333, 0.2778, 1.0, 0.2847, 1.0, 0.2847, 0.6667, 0.2778, 0.6667, 0.2847, 0.3333, 0.2917, 0.3333, 0.2917, 0.0, 0.2847, 0.0, 0.2847, 0.6667, 0.2917, 0.6667, 0.2917, 0.3333, 0.2847, 0.3333, 0.2847, 1.0, 0.2917, 1.0, 0.2917, 0.6667, 0.2847, 0.6667, 0.2917, 0.3333, 0.2986, 0.3333, 0.2986, 0.0, 0.2917, 0.0, 0.2917, 0.6667, 0.2986, 0.6667, 0.2986, 0.3333, 0.2917, 0.3333, 0.2986, 0.3333, 0.3056, 0.3333, 0.3056, 0.0, 0.2986, 0.0, 0.2986, 0.6667, 0.3056, 0.6667, 0.3056, 0.3333, 0.2986, 0.3333, 0.3056, 0.3333, 0.3125, 0.3333, 0.3125, 0.0, 0.3056, 0.0, 0.3056, 0.6667, 0.3125, 0.6667, 0.3125, 0.3333, 0.3056, 0.3333, 0.3125, 0.3333, 0.3194, 0.3333, 0.3194, 0.0, 0.3125, 0.0, 0.3125, 0.6667, 0.3194, 0.6667, 0.3194, 0.3333, 0.3125, 0.3333, 0.3194, 0.3333, 0.3264, 0.3333, 0.3264, 0.0, 0.3194, 0.0, 0.3194, 0.6667, 0.3264, 0.6667, 0.3264, 0.3333, 0.3194, 0.3333, 0.3264, 0.3333, 0.3333, 0.3333, 0.3333, 0.0, 0.3264, 0.0, 0.3264, 0.6667, 0.3333, 0.6667, 0.3333, 0.3333, 0.3264, 0.3333, 0.3264, 1.0, 0.3333, 1.0, 0.3333, 0.6667, 0.3264, 0.6667, 0.3333, 0.3333, 0.3403, 0.3333, 0.3403, 0.0, 0.3333, 0.0, 0.3333, 0.6667, 0.3403, 0.6667, 0.3403, 0.3333, 0.3333, 0.3333, 0.3333, 1.0, 0.3403, 1.0, 0.3403, 0.6667, 0.3333, 0.6667, 0.3403, 0.3333, 0.3472, 0.3333, 0.3472, 0.0, 0.3403, 0.0, 0.3403, 0.6667, 0.3472, 0.6667, 0.3472, 0.3333, 0.3403, 0.3333, 0.3403, 1.0, 0.3472, 1.0, 0.3472, 0.6667, 0.3403, 0.6667, 0.3472, 0.3333, 0.3542, 0.3333, 0.3542, 0.0, 0.3472, 0.0, 0.3472, 0.6667, 0.3542, 0.6667, 0.3542, 0.3333, 0.3472, 0.3333, 0.3472, 1.0, 0.3542, 1.0, 0.3542, 0.6667, 0.3472, 0.6667, 0.3542, 0.3333, 0.3611, 0.3333, 0.3611, 0.0, 0.3542, 0.0, 0.3542, 0.6667, 0.3611, 0.6667, 0.3611, 0.3333, 0.3542, 0.3333, 0.3542, 1.0, 0.3611, 1.0, 0.3611, 0.6667, 0.3542, 0.6667, 0.3611, 0.3333, 0.3681, 0.3333, 0.3681, 0.0, 0.3611, 0.0, 0.3611, 0.6667, 0.3681, 0.6667, 0.3681, 0.3333, 0.3611, 0.3333, 0.3611, 1.0, 0.3681, 1.0, 0.3681, 0.6667, 0.3611, 0.6667, 0.3681, 0.3333, 0.375, 0.3333, 0.375, 0.0, 0.3681, 0.0, 0.3681, 0.6667, 0.375, 0.6667, 0.375, 0.3333, 0.3681, 0.3333, 0.3681, 1.0, 0.375, 1.0, 0.375, 0.6667, 0.3681, 0.6667, 0.375, 0.3333, 0.3819, 0.3333, 0.3819, 0.0, 0.375, 0.0, 0.375, 0.6667, 0.3819, 0.6667, 0.3819, 0.3333, 0.375, 0.3333, 0.375, 1.0, 0.3819, 1.0, 0.3819, 0.6667, 0.375, 0.6667, 0.3819, 0.3333, 0.3889, 0.3333, 0.3889, 0.0, 0.3819, 0.0, 0.3819, 0.6667, 0.3889, 0.6667, 0.3889, 0.3333, 0.3819, 0.3333, 0.3819, 1.0, 0.3889, 1.0, 0.3889, 0.6667, 0.3819, 0.6667, 0.3889, 0.3333, 0.3958, 0.3333, 0.3958, 0.0, 0.3889, 0.0, 0.3889, 0.6667, 0.3958, 0.6667, 0.3958, 0.3333, 0.3889, 0.3333, 0.3889, 1.0, 0.3958, 1.0, 0.3958, 0.6667, 0.3889, 0.6667, 0.3958, 0.3333, 0.4028, 0.3333, 0.4028, 0.0, 0.3958, 0.0, 0.3958, 0.6667, 0.4028, 0.6667, 0.4028, 0.3333, 0.3958, 0.3333, 0.3958, 1.0, 0.4028, 1.0, 0.4028, 0.6667, 0.3958, 0.6667, 0.4028, 0.3333, 0.4097, 0.3333, 0.4097, 0.0, 0.4028, 0.0, 0.4028, 0.6667, 0.4097, 0.6667, 0.4097, 0.3333, 0.4028, 0.3333, 0.4028, 1.0, 0.4097, 1.0, 0.4097, 0.6667, 0.4028, 0.6667, 0.4097, 0.3333, 0.4167, 0.3333, 0.4167, 0.0, 0.4097, 0.0, 0.4097, 0.6667, 0.4167, 0.6667, 0.4167, 0.3333, 0.4097, 0.3333, 0.4097, 1.0, 0.4167, 1.0, 0.4167, 0.6667, 0.4097, 0.6667, 0.4167, 0.3333, 0.4236, 0.3333, 0.4236, 0.0, 0.4167, 0.0, 0.4167, 0.6667, 0.4236, 0.6667, 0.4236, 0.3333, 0.4167, 0.3333, 0.4167, 1.0, 0.4236, 1.0, 0.4236, 0.6667, 0.4167, 0.6667, 0.4236, 0.3333, 0.4306, 0.3333, 0.4306, 0.0, 0.4236, 0.0, 0.4236, 0.6667, 0.4306, 0.6667, 0.4306, 0.3333, 0.4236, 0.3333, 0.4236, 1.0, 0.4306, 1.0, 0.4306, 0.6667, 0.4236, 0.6667, 0.4306, 0.3333, 0.4375, 0.3333, 0.4375, 0.0, 0.4306, 0.0, 0.4306, 0.6667, 0.4375, 0.6667, 0.4375, 0.3333, 0.4306, 0.3333, 0.4306, 1.0, 0.4375, 1.0, 0.4375, 0.6667, 0.4306, 0.6667, 0.4375, 0.3333, 0.4444, 0.3333, 0.4444, 0.0, 0.4375, 0.0, 0.4375, 0.6667, 0.4444, 0.6667, 0.4444, 0.3333, 0.4375, 0.3333, 0.4375, 1.0, 0.4444, 1.0, 0.4444, 0.6667, 0.4375, 0.6667, 0.4444, 0.3333, 0.4514, 0.3333, 0.4514, 0.0, 0.4444, 0.0, 0.4444, 0.6667, 0.4514, 0.6667, 0.4514, 0.3333, 0.4444, 0.3333, 0.4444, 1.0, 0.4514, 1.0, 0.4514, 0.6667, 0.4444, 0.6667, 0.4514, 0.3333, 0.4583, 0.3333, 0.4583, 0.0, 0.4514, 0.0, 0.4514, 0.6667, 0.4583, 0.6667, 0.4583, 0.3333, 0.4514, 0.3333, 0.4514, 1.0, 0.4583, 1.0, 0.4583, 0.6667, 0.4514, 0.6667, 0.4583, 0.3333, 0.4653, 0.3333, 0.4653, 0.0, 0.4583, 0.0, 0.4583, 0.6667, 0.4653, 0.6667, 0.4653, 0.3333, 0.4583, 0.3333, 0.4583, 1.0, 0.4653, 1.0, 0.4653, 0.6667, 0.4583, 0.6667, 0.4653, 0.3333, 0.4722, 0.3333, 0.4722, 0.0, 0.4653, 0.0, 0.4653, 0.6667, 0.4722, 0.6667, 0.4722, 0.3333, 0.4653, 0.3333, 0.4653, 1.0, 0.4722, 1.0, 0.4722, 0.6667, 0.4653, 0.6667, 0.4722, 0.3333, 0.4792, 0.3333, 0.4792, 0.0, 0.4722, 0.0, 0.4722, 0.6667, 0.4792, 0.6667, 0.4792, 0.3333, 0.4722, 0.3333, 0.4722, 1.0, 0.4792, 1.0, 0.4792, 0.6667, 0.4722, 0.6667, 0.4792, 0.3333, 0.4861, 0.3333, 0.4861, 0.0, 0.4792, 0.0, 0.4792, 0.6667, 0.4861, 0.6667, 0.4861, 0.3333, 0.4792, 0.3333, 0.4792, 1.0, 0.4861, 1.0, 0.4861, 0.6667, 0.4792, 0.6667, 0.4861, 0.3333, 0.4931, 0.3333, 0.4931, 0.0, 0.4861, 0.0, 0.4861, 0.6667, 0.4931, 0.6667, 0.4931, 0.3333, 0.4861, 0.3333, 0.4861, 1.0, 0.4931, 1.0, 0.4931, 0.6667, 0.4861, 0.6667, 0.4931, 0.3333, 0.5, 0.3333, 0.5, 0.0, 0.4931, 0.0, 0.4931, 0.6667, 0.5, 0.6667, 0.5, 0.3333, 0.4931, 0.3333, 0.4931, 1.0, 0.5, 1.0, 0.5, 0.6667, 0.4931, 0.6667, 0.5, 0.3333, 0.5069, 0.3333, 0.5069, 0.0, 0.5, 0.0, 0.5, 0.6667, 0.5069, 0.6667, 0.5069, 0.3333, 0.5, 0.3333, 0.5, 1.0, 0.5069, 1.0, 0.5069, 0.6667, 0.5, 0.6667, 0.5069, 0.3333, 0.5139, 0.3333, 0.5139, 0.0, 0.5069, 0.0, 0.5069, 0.6667, 0.5139, 0.6667, 0.5139, 0.3333, 0.5069, 0.3333, 0.5069, 1.0, 0.5139, 1.0, 0.5139, 0.6667, 0.5069, 0.6667, 0.5139, 0.3333, 0.5208, 0.3333, 0.5208, 0.0, 0.5139, 0.0, 0.5139, 0.6667, 0.5208, 0.6667, 0.5208, 0.3333, 0.5139, 0.3333, 0.5139, 1.0, 0.5208, 1.0, 0.5208, 0.6667, 0.5139, 0.6667, 0.5208, 0.3333, 0.5278, 0.3333, 0.5278, 0.0, 0.5208, 0.0, 0.5208, 0.6667, 0.5278, 0.6667, 0.5278, 0.3333, 0.5208, 0.3333, 0.5208, 1.0, 0.5278, 1.0, 0.5278, 0.6667, 0.5208, 0.6667, 0.5278, 0.3333, 0.5347, 0.3333, 0.5347, 0.0, 0.5278, 0.0, 0.5278, 0.6667, 0.5347, 0.6667, 0.5347, 0.3333, 0.5278, 0.3333, 0.5278, 1.0, 0.5347, 1.0, 0.5347, 0.6667, 0.5278, 0.6667, 0.5347, 0.3333, 0.5417, 0.3333, 0.5417, 0.0, 0.5347, 0.0, 0.5347, 0.6667, 0.5417, 0.6667, 0.5417, 0.3333, 0.5347, 0.3333, 0.5347, 1.0, 0.5417, 1.0, 0.5417, 0.6667, 0.5347, 0.6667, 0.5417, 0.3333, 0.5486, 0.3333, 0.5486, 0.0, 0.5417, 0.0, 0.5417, 0.6667, 0.5486, 0.6667, 0.5486, 0.3333, 0.5417, 0.3333, 0.5417, 1.0, 0.5486, 1.0, 0.5486, 0.6667, 0.5417, 0.6667, 0.5486, 0.3333, 0.5556, 0.3333, 0.5556, 0.0, 0.5486, 0.0, 0.5486, 0.6667, 0.5556, 0.6667, 0.5556, 0.3333, 0.5486, 0.3333, 0.5486, 1.0, 0.5556, 1.0, 0.5556, 0.6667, 0.5486, 0.6667, 0.5556, 0.3333, 0.5625, 0.3333, 0.5625, 0.0, 0.5556, 0.0, 0.5556, 0.6667, 0.5625, 0.6667, 0.5625, 0.3333, 0.5556, 0.3333, 0.5556, 1.0, 0.5625, 1.0, 0.5625, 0.6667, 0.5556, 0.6667, 0.5625, 0.3333, 0.5694, 0.3333, 0.5694, 0.0, 0.5625, 0.0, 0.5625, 0.6667, 0.5694, 0.6667, 0.5694, 0.3333, 0.5625, 0.3333, 0.5625, 1.0, 0.5694, 1.0, 0.5694, 0.6667, 0.5625, 0.6667, 0.5694, 0.3333, 0.5764, 0.3333, 0.5764, 0.0, 0.5694, 0.0, 0.5694, 0.6667, 0.5764, 0.6667, 0.5764, 0.3333, 0.5694, 0.3333, 0.5694, 1.0, 0.5764, 1.0, 0.5764, 0.6667, 0.5694, 0.6667, 0.5764, 0.3333, 0.5833, 0.3333, 0.5833, 0.0, 0.5764, 0.0, 0.5764, 0.6667, 0.5833, 0.6667, 0.5833, 0.3333, 0.5764, 0.3333, 0.5764, 1.0, 0.5833, 1.0, 0.5833, 0.6667, 0.5764, 0.6667, 0.5833, 0.3333, 0.5903, 0.3333, 0.5903, 0.0, 0.5833, 0.0, 0.5833, 0.6667, 0.5903, 0.6667, 0.5903, 0.3333, 0.5833, 0.3333, 0.5833, 1.0, 0.5903, 1.0, 0.5903, 0.6667, 0.5833, 0.6667, 0.5903, 0.3333, 0.5972, 0.3333, 0.5972, 0.0, 0.5903, 0.0, 0.5903, 0.6667, 0.5972, 0.6667, 0.5972, 0.3333, 0.5903, 0.3333, 0.5903, 1.0, 0.5972, 1.0, 0.5972, 0.6667, 0.5903, 0.6667, 0.5972, 0.3333, 0.6042, 0.3333, 0.6042, 0.0, 0.5972, 0.0, 0.5972, 0.6667, 0.6042, 0.6667, 0.6042, 0.3333, 0.5972, 0.3333, 0.5972, 1.0, 0.6042, 1.0, 0.6042, 0.6667, 0.5972, 0.6667, 0.6042, 0.3333, 0.6111, 0.3333, 0.6111, 0.0, 0.6042, 0.0, 0.6042, 0.6667, 0.6111, 0.6667, 0.6111, 0.3333, 0.6042, 0.3333, 0.6042, 1.0, 0.6111, 1.0, 0.6111, 0.6667, 0.6042, 0.6667, 0.6111, 0.3333, 0.6181, 0.3333, 0.6181, 0.0, 0.6111, 0.0, 0.6111, 0.6667, 0.6181, 0.6667, 0.6181, 0.3333, 0.6111, 0.3333, 0.6111, 1.0, 0.6181, 1.0, 0.6181, 0.6667, 0.6111, 0.6667, 0.6181, 0.3333, 0.625, 0.3333, 0.625, 0.0, 0.6181, 0.0, 0.6181, 0.6667, 0.625, 0.6667, 0.625, 0.3333, 0.6181, 0.3333, 0.6181, 1.0, 0.625, 1.0, 0.625, 0.6667, 0.6181, 0.6667, 0.625, 0.3333, 0.6319, 0.3333, 0.6319, 0.0, 0.625, 0.0, 0.625, 0.6667, 0.6319, 0.6667, 0.6319, 0.3333, 0.625, 0.3333, 0.625, 1.0, 0.6319, 1.0, 0.6319, 0.6667, 0.625, 0.6667, 0.6319, 0.3333, 0.6389, 0.3333, 0.6389, 0.0, 0.6319, 0.0, 0.6319, 0.6667, 0.6389, 0.6667, 0.6389, 0.3333, 0.6319, 0.3333, 0.6319, 1.0, 0.6389, 1.0, 0.6389, 0.6667, 0.6319, 0.6667, 0.6389, 0.3333, 0.6458, 0.3333, 0.6458, 0.0, 0.6389, 0.0, 0.6389, 0.6667, 0.6458, 0.6667, 0.6458, 0.3333, 0.6389, 0.3333, 0.6389, 1.0, 0.6458, 1.0, 0.6458, 0.6667, 0.6389, 0.6667, 0.6458, 0.3333, 0.6528, 0.3333, 0.6528, 0.0, 0.6458, 0.0, 0.6458, 0.6667, 0.6528, 0.6667, 0.6528, 0.3333, 0.6458, 0.3333, 0.6458, 1.0, 0.6528, 1.0, 0.6528, 0.6667, 0.6458, 0.6667, 0.6528, 0.3333, 0.6597, 0.3333, 0.6597, 0.0, 0.6528, 0.0, 0.6528, 0.6667, 0.6597, 0.6667, 0.6597, 0.3333, 0.6528, 0.3333, 0.6528, 1.0, 0.6597, 1.0, 0.6597, 0.6667, 0.6528, 0.6667, 0.6597, 0.3333, 0.6667, 0.3333, 0.6667, 0.0, 0.6597, 0.0, 0.6597, 0.6667, 0.6667, 0.6667, 0.6667, 0.3333, 0.6597, 0.3333, 0.6597, 1.0, 0.6667, 1.0, 0.6667, 0.6667, 0.6597, 0.6667, 0.6667, 0.3333, 0.6736, 0.3333, 0.6736, 0.0, 0.6667, 0.0, 0.6667, 0.6667, 0.6736, 0.6667, 0.6736, 0.3333, 0.6667, 0.3333, 0.6667, 1.0, 0.6736, 1.0, 0.6736, 0.6667, 0.6667, 0.6667, 0.6736, 0.3333, 0.6806, 0.3333, 0.6806, 0.0, 0.6736, 0.0, 0.6736, 0.6667, 0.6806, 0.6667, 0.6806, 0.3333, 0.6736, 0.3333, 0.6736, 1.0, 0.6806, 1.0, 0.6806, 0.6667, 0.6736, 0.6667, 0.6806, 0.3333, 0.6875, 0.3333, 0.6875, 0.0, 0.6806, 0.0, 0.6806, 0.6667, 0.6875, 0.6667, 0.6875, 0.3333, 0.6806, 0.3333, 0.6806, 1.0, 0.6875, 1.0, 0.6875, 0.6667, 0.6806, 0.6667, 0.6875, 0.3333, 0.6944, 0.3333, 0.6944, 0.0, 0.6875, 0.0, 0.6875, 0.6667, 0.6944, 0.6667, 0.6944, 0.3333, 0.6875, 0.3333, 0.6875, 1.0, 0.6944, 1.0, 0.6944, 0.6667, 0.6875, 0.6667, 0.6944, 0.3333, 0.7014, 0.3333, 0.7014, 0.0, 0.6944, 0.0, 0.6944, 0.6667, 0.7014, 0.6667, 0.7014, 0.3333, 0.6944, 0.3333, 0.6944, 1.0, 0.7014, 1.0, 0.7014, 0.6667, 0.6944, 0.6667, 0.7014, 0.3333, 0.7083, 0.3333, 0.7083, 0.0, 0.7014, 0.0, 0.7014, 0.6667, 0.7083, 0.6667, 0.7083, 0.3333, 0.7014, 0.3333, 0.7014, 1.0, 0.7083, 1.0, 0.7083, 0.6667, 0.7014, 0.6667, 0.7083, 0.3333, 0.7153, 0.3333, 0.7153, 0.0, 0.7083, 0.0, 0.7083, 0.6667, 0.7153, 0.6667, 0.7153, 0.3333, 0.7083, 0.3333, 0.7083, 1.0, 0.7153, 1.0, 0.7153, 0.6667, 0.7083, 0.6667, 0.7153, 0.3333, 0.7222, 0.3333, 0.7222, 0.0, 0.7153, 0.0, 0.7153, 0.6667, 0.7222, 0.6667, 0.7222, 0.3333, 0.7153, 0.3333, 0.7153, 1.0, 0.7222, 1.0, 0.7222, 0.6667, 0.7153, 0.6667, 0.7222, 0.3333, 0.7292, 0.3333, 0.7292, 0.0, 0.7222, 0.0, 0.7222, 0.6667, 0.7292, 0.6667, 0.7292, 0.3333, 0.7222, 0.3333, 0.7222, 1.0, 0.7292, 1.0, 0.7292, 0.6667, 0.7222, 0.6667, 0.7292, 0.3333, 0.7361, 0.3333, 0.7361, 0.0, 0.7292, 0.0, 0.7292, 0.6667, 0.7361, 0.6667, 0.7361, 0.3333, 0.7292, 0.3333, 0.7292, 1.0, 0.7361, 1.0, 0.7361, 0.6667, 0.7292, 0.6667, 0.7361, 0.3333, 0.7431, 0.3333, 0.7431, 0.0, 0.7361, 0.0, 0.7361, 0.6667, 0.7431, 0.6667, 0.7431, 0.3333, 0.7361, 0.3333, 0.7361, 1.0, 0.7431, 1.0, 0.7431, 0.6667, 0.7361, 0.6667, 0.7431, 0.3333, 0.75, 0.3333, 0.75, 0.0, 0.7431, 0.0, 0.7431, 0.6667, 0.75, 0.6667, 0.75, 0.3333, 0.7431, 0.3333, 0.7431, 1.0, 0.75, 1.0, 0.75, 0.6667, 0.7431, 0.6667, 0.75, 0.3333, 0.7569, 0.3333, 0.7569, 0.0, 0.75, 0.0, 0.75, 0.6667, 0.7569, 0.6667, 0.7569, 0.3333, 0.75, 0.3333, 0.75, 1.0, 0.7569, 1.0, 0.7569, 0.6667, 0.75, 0.6667, 0.7569, 0.3333, 0.7639, 0.3333, 0.7639, 0.0, 0.7569, 0.0, 0.7569, 0.6667, 0.7639, 0.6667, 0.7639, 0.3333, 0.7569, 0.3333, 0.7569, 1.0, 0.7639, 1.0, 0.7639, 0.6667, 0.7569, 0.6667, 0.7639, 0.3333, 0.7708, 0.3333, 0.7708, 0.0, 0.7639, 0.0, 0.7639, 0.6667, 0.7708, 0.6667, 0.7708, 0.3333, 0.7639, 0.3333, 0.7639, 1.0, 0.7708, 1.0, 0.7708, 0.6667, 0.7639, 0.6667, 0.7708, 0.3333, 0.7778, 0.3333, 0.7778, 0.0, 0.7708, 0.0, 0.7708, 0.6667, 0.7778, 0.6667, 0.7778, 0.3333, 0.7708, 0.3333, 0.7708, 1.0, 0.7778, 1.0, 0.7778, 0.6667, 0.7708, 0.6667, 0.7778, 0.3333, 0.7847, 0.3333, 0.7847, 0.0, 0.7778, 0.0, 0.7778, 0.6667, 0.7847, 0.6667, 0.7847, 0.3333, 0.7778, 0.3333, 0.7778, 1.0, 0.7847, 1.0, 0.7847, 0.6667, 0.7778, 0.6667, 0.7847, 0.3333, 0.7917, 0.3333, 0.7917, 0.0, 0.7847, 0.0, 0.7847, 0.6667, 0.7917, 0.6667, 0.7917, 0.3333, 0.7847, 0.3333, 0.7847, 1.0, 0.7917, 1.0, 0.7917, 0.6667, 0.7847, 0.6667, 0.7917, 0.3333, 0.7986, 0.3333, 0.7986, 0.0, 0.7917, 0.0, 0.7917, 0.6667, 0.7986, 0.6667, 0.7986, 0.3333, 0.7917, 0.3333, 0.7917, 1.0, 0.7986, 1.0, 0.7986, 0.6667, 0.7917, 0.6667, 0.7986, 0.3333, 0.8056, 0.3333, 0.8056, 0.0, 0.7986, 0.0, 0.7986, 0.6667, 0.8056, 0.6667, 0.8056, 0.3333, 0.7986, 0.3333, 0.7986, 1.0, 0.8056, 1.0, 0.8056, 0.6667, 0.7986, 0.6667, 0.8056, 0.3333, 0.8125, 0.3333, 0.8125, 0.0, 0.8056, 0.0, 0.8056, 0.6667, 0.8125, 0.6667, 0.8125, 0.3333, 0.8056, 0.3333, 0.8056, 1.0, 0.8125, 1.0, 0.8125, 0.6667, 0.8056, 0.6667, 0.8125, 0.3333, 0.8194, 0.3333, 0.8194, 0.0, 0.8125, 0.0, 0.8125, 0.6667, 0.8194, 0.6667, 0.8194, 0.3333, 0.8125, 0.3333, 0.8125, 1.0, 0.8194, 1.0, 0.8194, 0.6667, 0.8125, 0.6667, 0.8194, 0.3333, 0.8264, 0.3333, 0.8264, 0.0, 0.8194, 0.0, 0.8194, 0.6667, 0.8264, 0.6667, 0.8264, 0.3333, 0.8194, 0.3333, 0.8194, 1.0, 0.8264, 1.0, 0.8264, 0.6667, 0.8194, 0.6667, 0.8264, 0.3333, 0.8333, 0.3333, 0.8333, 0.0, 0.8264, 0.0, 0.8264, 0.6667, 0.8333, 0.6667, 0.8333, 0.3333, 0.8264, 0.3333, 0.8264, 1.0, 0.8333, 1.0, 0.8333, 0.6667, 0.8264, 0.6667, 0.8333, 0.3333, 0.8403, 0.3333, 0.8403, 0.0, 0.8333, 0.0, 0.8333, 0.6667, 0.8403, 0.6667, 0.8403, 0.3333, 0.8333, 0.3333, 0.8333, 1.0, 0.8403, 1.0, 0.8403, 0.6667, 0.8333, 0.6667, 0.8403, 0.3333, 0.8472, 0.3333, 0.8472, 0.0, 0.8403, 0.0, 0.8403, 0.6667, 0.8472, 0.6667, 0.8472, 0.3333, 0.8403, 0.3333, 0.8403, 1.0, 0.8472, 1.0, 0.8472, 0.6667, 0.8403, 0.6667, 0.8472, 0.3333, 0.8542, 0.3333, 0.8542, 0.0, 0.8472, 0.0, 0.8472, 0.6667, 0.8542, 0.6667, 0.8542, 0.3333, 0.8472, 0.3333, 0.8472, 1.0, 0.8542, 1.0, 0.8542, 0.6667, 0.8472, 0.6667, 0.8542, 0.3333, 0.8611, 0.3333, 0.8611, 0.0, 0.8542, 0.0, 0.8542, 0.6667, 0.8611, 0.6667, 0.8611, 0.3333, 0.8542, 0.3333, 0.8542, 1.0, 0.8611, 1.0, 0.8611, 0.6667, 0.8542, 0.6667, 0.8611, 0.3333, 0.8681, 0.3333, 0.8681, 0.0, 0.8611, 0.0, 0.8611, 0.6667, 0.8681, 0.6667, 0.8681, 0.3333, 0.8611, 0.3333, 0.8611, 1.0, 0.8681, 1.0, 0.8681, 0.6667, 0.8611, 0.6667, 0.8681, 0.3333, 0.875, 0.3333, 0.875, 0.0, 0.8681, 0.0, 0.8681, 0.6667, 0.875, 0.6667, 0.875, 0.3333, 0.8681, 0.3333, 0.8681, 1.0, 0.875, 1.0, 0.875, 0.6667, 0.8681, 0.6667, 0.875, 0.3333, 0.8819, 0.3333, 0.8819, 0.0, 0.875, 0.0, 0.875, 0.6667, 0.8819, 0.6667, 0.8819, 0.3333, 0.875, 0.3333, 0.875, 1.0, 0.8819, 1.0, 0.8819, 0.6667, 0.875, 0.6667, 0.8819, 0.3333, 0.8889, 0.3333, 0.8889, 0.0, 0.8819, 0.0, 0.8819, 0.6667, 0.8889, 0.6667, 0.8889, 0.3333, 0.8819, 0.3333, 0.8819, 1.0, 0.8889, 1.0, 0.8889, 0.6667, 0.8819, 0.6667, 0.8889, 0.3333, 0.8958, 0.3333, 0.8958, 0.0, 0.8889, 0.0, 0.8889, 0.6667, 0.8958, 0.6667, 0.8958, 0.3333, 0.8889, 0.3333, 0.8889, 1.0, 0.8958, 1.0, 0.8958, 0.6667, 0.8889, 0.6667, 0.8958, 0.3333, 0.9028, 0.3333, 0.9028, 0.0, 0.8958, 0.0, 0.8958, 0.6667, 0.9028, 0.6667, 0.9028, 0.3333, 0.8958, 0.3333, 0.8958, 1.0, 0.9028, 1.0, 0.9028, 0.6667, 0.8958, 0.6667, 0.9028, 0.3333, 0.9097, 0.3333, 0.9097, 0.0, 0.9028, 0.0, 0.9028, 0.6667, 0.9097, 0.6667, 0.9097, 0.3333, 0.9028, 0.3333, 0.9028, 1.0, 0.9097, 1.0, 0.9097, 0.6667, 0.9028, 0.6667, 0.9097, 0.3333, 0.9167, 0.3333, 0.9167, 0.0, 0.9097, 0.0, 0.9097, 0.6667, 0.9167, 0.6667, 0.9167, 0.3333, 0.9097, 0.3333, 0.9097, 1.0, 0.9167, 1.0, 0.9167, 0.6667, 0.9097, 0.6667, 0.9167, 0.3333, 0.9236, 0.3333, 0.9236, 0.0, 0.9167, 0.0, 0.9167, 0.6667, 0.9236, 0.6667, 0.9236, 0.3333, 0.9167, 0.3333, 0.9167, 1.0, 0.9236, 1.0, 0.9236, 0.6667, 0.9167, 0.6667, 0.9236, 0.3333, 0.9306, 0.3333, 0.9306, 0.0, 0.9236, 0.0, 0.9236, 0.6667, 0.9306, 0.6667, 0.9306, 0.3333, 0.9236, 0.3333, 0.9236, 1.0, 0.9306, 1.0, 0.9306, 0.6667, 0.9236, 0.6667, 0.9306, 0.3333, 0.9375, 0.3333, 0.9375, 0.0, 0.9306, 0.0, 0.9306, 0.6667, 0.9375, 0.6667, 0.9375, 0.3333, 0.9306, 0.3333, 0.9306, 1.0, 0.9375, 1.0, 0.9375, 0.6667, 0.9306, 0.6667, 0.9375, 0.3333, 0.9444, 0.3333, 0.9444, 0.0, 0.9375, 0.0, 0.9375, 0.6667, 0.9444, 0.6667, 0.9444, 0.3333, 0.9375, 0.3333, 0.9375, 1.0, 0.9444, 1.0, 0.9444, 0.6667, 0.9375, 0.6667, 0.9444, 0.3333, 0.9514, 0.3333, 0.9514, 0.0, 0.9444, 0.0, 0.9444, 0.6667, 0.9514, 0.6667, 0.9514, 0.3333, 0.9444, 0.3333, 0.9444, 1.0, 0.9514, 1.0, 0.9514, 0.6667, 0.9444, 0.6667, 0.9514, 0.3333, 0.9583, 0.3333, 0.9583, 0.0, 0.9514, 0.0, 0.9514, 0.6667, 0.9583, 0.6667, 0.9583, 0.3333, 0.9514, 0.3333, 0.9514, 1.0, 0.9583, 1.0, 0.9583, 0.6667, 0.9514, 0.6667, 0.9583, 0.3333, 0.9653, 0.3333, 0.9653, 0.0, 0.9583, 0.0, 0.9583, 0.6667, 0.9653, 0.6667, 0.9653, 0.3333, 0.9583, 0.3333, 0.9583, 1.0, 0.9653, 1.0, 0.9653, 0.6667, 0.9583, 0.6667, 0.9653, 0.3333, 0.9722, 0.3333, 0.9722, 0.0, 0.9653, 0.0, 0.9653, 0.6667, 0.9722, 0.6667, 0.9722, 0.3333, 0.9653, 0.3333, 0.9653, 1.0, 0.9722, 1.0, 0.9722, 0.6667, 0.9653, 0.6667, 0.9722, 0.3333, 0.9792, 0.3333, 0.9792, 0.0, 0.9722, 0.0, 0.9722, 0.6667, 0.9792, 0.6667, 0.9792, 0.3333, 0.9722, 0.3333, 0.9722, 1.0, 0.9792, 1.0, 0.9792, 0.6667, 0.9722, 0.6667, 0.9792, 0.3333, 0.9861, 0.3333, 0.9861, 0.0, 0.9792, 0.0, 0.9792, 0.6667, 0.9861, 0.6667, 0.9861, 0.3333, 0.9792, 0.3333, 0.9792, 1.0, 0.9861, 1.0, 0.9861, 0.6667, 0.9792, 0.6667, 0.9861, 0.3333, 0.9931, 0.3333, 0.9931, 0.0, 0.9861, 0.0, 0.9861, 0.6667, 0.9931, 0.6667, 0.9931, 0.3333, 0.9861, 0.3333, 0.9861, 1.0, 0.9931, 1.0, 0.9931, 0.6667, 0.9861, 0.6667, 0.9931, 0.3333, 1.0, 0.3333, 1.0, 0.0, 0.9931, 0.0, 0.9931, 0.6667, 1.0, 0.6667, 1.0, 0.3333, 0.9931, 0.3333, 0.9931, 1.0, 1.0, 1.0, 1.0, 0.6667, 0.9931, 0.6667])
me_nurbs____001.materials.append(None)
me_nurbs____001.use_remesh_fix_poles = True
me_nurbs____001.use_remesh_preserve_attributes = False
me_nurbs____001.update()
me_nurbs____002 = bpy.data.meshes.new('NURBS 路径.002')
me_nurbs____002.from_pydata([(-4.161, -1.442, -0.1481), (-2.852, 1.173, -0.1446), (-4.521, -1.236, -0.1495), (-2.936, 1.22, -0.1433), (-4.862, -0.9873, -0.1509), (-2.999, 1.265, -0.1419), (-5.173, -0.6955, -0.1522), (-3.047, 1.311, -0.1404), (-5.447, -0.3657, -0.1535), (-3.087, 1.36, -0.1389), (-5.678, -0.004971, -0.1546), (-3.124, 1.418, -0.1373), (-5.862, 0.3788, -0.1554), (-3.157, 1.489, -0.1356), (-5.999, 0.7783, -0.1557), (-3.187, 1.578, -0.1337), (-6.092, 1.188, -0.1553), (-3.211, 1.685, -0.1317), (-6.141, 1.603, -0.1542), (-3.225, 1.808, -0.1293), (-6.15, 2.021, -0.1521), (-3.227, 1.943, -0.1267), (-6.119, 2.438, -0.1487), (-3.217, 2.085, -0.1235), (-6.048, 2.854, -0.1438), (-3.192, 2.228, -0.1199), (-5.936, 3.266, -0.1369), (-3.156, 2.362, -0.1158), (-5.782, 3.669, -0.1277), (-3.11, 2.484, -0.1112), (-5.584, 4.057, -0.1156), (-3.057, 2.588, -0.1062), (-5.341, 4.426, -0.1004), (-2.999, 2.676, -0.1008), (-5.053, 4.766, -0.08149), (-2.939, 2.747, -0.09489), (-4.724, 5.069, -0.05879), (-2.876, 2.805, -0.08842), (-4.36, 5.329, -0.03223), (-2.808, 2.853, -0.081), (-3.969, 5.541, -0.001948), (-2.731, 2.894, -0.07212), (-3.56, 5.701, 0.03174), (-2.64, 2.928, -0.0611), (-3.143, 5.812, 0.06844), (-2.532, 2.956, -0.04722), (-2.726, 5.876, 0.1078), (-2.404, 2.974, -0.02974), (-2.315, 5.899, 0.1495), (-2.257, 2.981, -0.008008), (-1.915, 5.887, 0.1935), (-2.092, 2.975, 0.01842), (-1.528, 5.845, 0.2397), (-1.916, 2.954, 0.04975), (-1.154, 5.777, 0.2882), (-1.733, 2.918, 0.08591), (-0.7959, 5.687, 0.3388), (-1.546, 2.87, 0.1267), (-0.4536, 5.579, 0.3911), (-1.359, 2.809, 0.172), (-0.1284, 5.457, 0.4445), (-1.174, 2.737, 0.2212), (0.1786, 5.324, 0.4984), (-0.9907, 2.654, 0.2741), (0.4666, 5.184, 0.5517), (-0.8098, 2.563, 0.3302), (0.7349, 5.04, 0.6033), (-0.6304, 2.464, 0.3888), (0.9828, 4.898, 0.6517), (-0.4506, 2.358, 0.4493), (1.21, 4.761, 0.6955), (-0.2675, 2.244, 0.511), (1.415, 4.633, 0.7332), (-0.07747, 2.124, 0.5729), (1.6, 4.52, 0.7637), (0.1238, 1.998, 0.6332), (1.764, 4.421, 0.7869), (0.3394, 1.87, 0.6898), (1.912, 4.339, 0.8033), (0.5714, 1.741, 0.7399), (2.044, 4.272, 0.8139), (0.8213, 1.616, 0.7811), (2.164, 4.219, 0.82), (1.089, 1.5, 0.811), (2.276, 4.178, 0.8227), (1.374, 1.396, 0.8276), (2.383, 4.147, 0.8229), (1.673, 1.31, 0.8296), (2.49, 4.125, 0.8211), (1.984, 1.244, 0.8167), (2.599, 4.11, 0.8173), (2.303, 1.201, 0.7892), (2.715, 4.104, 0.8112), (2.627, 1.181, 0.7485), (2.839, 4.106, 0.8023), (2.952, 1.186, 0.6961), (2.971, 4.118, 0.7904), (3.277, 1.214, 0.6341), (3.112, 4.14, 0.7755), (3.599, 1.264, 0.565), (3.259, 4.173, 0.7573), (3.917, 1.336, 0.491), (3.415, 4.218, 0.7358), (4.227, 1.427, 0.4146), (3.58, 4.276, 0.711), (4.527, 1.535, 0.3379), (3.754, 4.346, 0.6827), (4.816, 1.655, 0.2627), (3.938, 4.43, 0.6511), (5.092, 1.784, 0.1905), (4.132, 4.527, 0.6164), (5.355, 1.917, 0.1228), (4.339, 4.635, 0.5786), (5.602, 2.05, 0.06039), (4.561, 4.755, 0.5379), (5.834, 2.178, 0.004332), (4.8, 4.883, 0.4946), (6.049, 2.295, -0.04474), (5.062, 5.017, 0.4487), (6.244, 2.397, -0.08631), (5.351, 5.151, 0.4004), (6.416, 2.479, -0.1201), (5.673, 5.279, 0.3503), (6.564, 2.54, -0.1463), (6.028, 5.389, 0.2995), (6.689, 2.58, -0.166), (6.413, 5.469, 0.2498), (6.797, 2.603, -0.1807), (6.821, 5.508, 0.2026), (6.894, 2.613, -0.1918), (7.243, 5.501, 0.1593), (6.987, 2.612, -0.2007), (7.668, 5.443, 0.121), (7.086, 2.598, -0.2084), (8.089, 5.335, 0.08788), (7.195, 2.569, -0.2154), (8.498, 5.181, 0.05992), (7.317, 2.522, -0.2219), (8.891, 4.984, 0.03668), (7.451, 2.454, -0.2277), (9.266, 4.748, 0.01762), (7.594, 2.363, -0.2329), (9.62, 4.476, 0.002142), (7.74, 2.25, -0.237), (9.953, 4.17, -0.01033), (7.883, 2.118, -0.2402), (10.26, 3.832, -0.02034), (8.017, 1.971, -0.2424), (10.54, 3.463, -0.02833), (8.136, 1.814, -0.2436), (10.79, 3.066, -0.03467), (8.236, 1.652, -0.2442), (10.99, 2.644, -0.03969), (8.317, 1.488, -0.2441), (11.16, 2.201, -0.04364), (8.377, 1.326, -0.2435), (11.28, 1.741, -0.04676), (8.418, 1.168, -0.2426), (11.35, 1.27, -0.04926), (8.44, 1.013, -0.2415), (11.36, 0.7962, -0.05133), (8.445, 0.862, -0.2401), (11.32, 0.3256, -0.05312), (8.433, 0.7136, -0.2387), (11.24, -0.134, -0.05476), (8.404, 0.5668, -0.2372), (11.1, -0.576, -0.05634), (8.359, 0.4213, -0.2357), (10.92, -0.9948, -0.0579), (8.297, 0.2777, -0.2342), (10.71, -1.387, -0.05945), (8.22, 0.1382, -0.2326), (10.46, -1.75, -0.06098), (8.13, 0.006338, -0.2311), (10.18, -2.084, -0.06249), (8.029, -0.1144, -0.2296), (9.88, -2.385, -0.064), (7.921, -0.2218, -0.2282), (9.553, -2.654, -0.0655), (7.808, -0.3145, -0.2267), (9.206, -2.888, -0.06699), (7.692, -0.392, -0.2252), (8.843, -3.085, -0.0685), (7.576, -0.4549, -0.2237), (8.466, -3.244, -0.07), (7.459, -0.504, -0.2222), (8.083, -3.364, -0.07153), (7.341, -0.5404, -0.2207), (7.696, -3.446, -0.07307), (7.222, -0.5652, -0.2192), (7.312, -3.491, -0.07463), (7.1, -0.579, -0.2177), (6.937, -3.502, -0.07621), (6.972, -0.5821, -0.2161), (6.573, -3.483, -0.07779), (6.838, -0.5743, -0.2145), (6.224, -3.437, -0.07938), (6.699, -0.5557, -0.213), (5.889, -3.37, -0.08096), (6.556, -0.5263, -0.2114), (5.571, -3.284, -0.08253), (6.41, -0.4867, -0.2099), (5.268, -3.183, -0.08409), (6.263, -0.4374, -0.2083), (4.981, -3.071, -0.08565), (6.117, -0.3793, -0.2068), (4.71, -2.948, -0.08721), (5.972, -0.3133, -0.2052), (4.456, -2.819, -0.08877), (5.829, -0.2404, -0.2037), (4.217, -2.685, -0.09033), (5.688, -0.1615, -0.2022), (3.995, -2.55, -0.09189), (5.551, -0.07756, -0.2006), (3.788, -2.415, -0.09346), (5.416, 0.01077, -0.1991), (3.598, -2.283, -0.09504), (5.284, 0.1029, -0.1975), (3.424, -2.157, -0.09662), (5.152, 0.1982, -0.1959), (3.266, -2.039, -0.09821), (5.021, 0.2966, -0.1944), (3.124, -1.932, -0.09981), (4.888, 0.3979, -0.1928), (3.0, -1.837, -0.1014), (4.752, 0.502, -0.1912), (2.893, -1.757, -0.1031), (4.608, 0.6091, -0.1895), (2.805, -1.694, -0.1047), (4.454, 0.7189, -0.1879), (2.736, -1.648, -0.1064), (4.285, 0.8303, -0.1862), (2.687, -1.618, -0.108), (4.099, 0.941, -0.1846), (2.656, -1.601, -0.1096), (3.893, 1.047, -0.1829), (2.641, -1.594, -0.1113), (3.667, 1.143, -0.1814), (2.63, -1.589, -0.113), (3.425, 1.223, -0.1798), (2.611, -1.584, -0.1145), (3.172, 1.284, -0.1784), (2.575, -1.579, -0.1158), (2.915, 1.324, -0.177), (2.514, -1.574, -0.1171), (2.659, 1.345, -0.1756), (2.422, -1.572, -0.1185), (2.405, 1.351, -0.1742), (2.297, -1.576, -0.1198), (2.152, 1.343, -0.1729), (2.14, -1.587, -0.1212), (1.898, 1.326, -0.1715), (1.952, -1.606, -0.1226), (1.639, 1.301, -0.1701), (1.735, -1.631, -0.124), (1.373, 1.269, -0.1687), (1.491, -1.663, -0.1255), (1.1, 1.234, -0.1673), (1.223, -1.7, -0.1269), (0.8186, 1.195, -0.1658), (0.9334, -1.741, -0.1283), (0.5294, 1.154, -0.1644), (0.6235, -1.784, -0.1298), (0.2338, 1.113, -0.1629), (0.2962, -1.827, -0.1312), (-0.06584, 1.074, -0.1615), (-0.04573, -1.867, -0.1327), (-0.3666, 1.039, -0.1601), (-0.3995, -1.903, -0.1341), (-0.6655, 1.008, -0.1586), (-0.7625, -1.932, -0.1355), (-0.9593, 0.9847, -0.1572), (-1.132, -1.952, -0.137), (-1.245, 0.9692, -0.1557), (-1.507, -1.961, -0.1384), (-1.519, 0.963, -0.1543), (-1.885, -1.955, -0.1398), (-1.779, 0.9667, -0.1529), (-2.266, -1.932, -0.1412), (-2.02, 0.9808, -0.1515), (-2.648, -1.89, -0.1426), (-2.24, 1.005, -0.1501), (-3.03, -1.824, -0.144), (-2.435, 1.038, -0.1487), (-3.411, -1.731, -0.1454), (-2.603, 1.079, -0.1473), (-3.789, -1.605, -0.1468), (-2.742, 1.125, -0.146)], [], [(1, 0, 2, 3), (3, 2, 4, 5), (5, 4, 6, 7), (7, 6, 8, 9), (9, 8, 10, 11), (11, 10, 12, 13), (13, 12, 14, 15), (15, 14, 16, 17), (17, 16, 18, 19), (19, 18, 20, 21), (21, 20, 22, 23), (23, 22, 24, 25), (25, 24, 26, 27), (27, 26, 28, 29), (29, 28, 30, 31), (31, 30, 32, 33), (33, 32, 34, 35), (35, 34, 36, 37), (37, 36, 38, 39), (39, 38, 40, 41), (41, 40, 42, 43), (43, 42, 44, 45), (45, 44, 46, 47), (47, 46, 48, 49), (49, 48, 50, 51), (51, 50, 52, 53), (53, 52, 54, 55), (55, 54, 56, 57), (57, 56, 58, 59), (59, 58, 60, 61), (61, 60, 62, 63), (63, 62, 64, 65), (65, 64, 66, 67), (67, 66, 68, 69), (69, 68, 70, 71), (71, 70, 72, 73), (73, 72, 74, 75), (75, 74, 76, 77), (77, 76, 78, 79), (79, 78, 80, 81), (81, 80, 82, 83), (83, 82, 84, 85), (85, 84, 86, 87), (87, 86, 88, 89), (89, 88, 90, 91), (91, 90, 92, 93), (93, 92, 94, 95), (95, 94, 96, 97), (97, 96, 98, 99), (99, 98, 100, 101), (101, 100, 102, 103), (103, 102, 104, 105), (105, 104, 106, 107), (107, 106, 108, 109), (109, 108, 110, 111), (111, 110, 112, 113), (113, 112, 114, 115), (115, 114, 116, 117), (117, 116, 118, 119), (119, 118, 120, 121), (121, 120, 122, 123), (123, 122, 124, 125), (125, 124, 126, 127), (127, 126, 128, 129), (129, 128, 130, 131), (131, 130, 132, 133), (133, 132, 134, 135), (135, 134, 136, 137), (137, 136, 138, 139), (139, 138, 140, 141), (141, 140, 142, 143), (143, 142, 144, 145), (145, 144, 146, 147), (147, 146, 148, 149), (149, 148, 150, 151), (151, 150, 152, 153), (153, 152, 154, 155), (155, 154, 156, 157), (157, 156, 158, 159), (159, 158, 160, 161), (161, 160, 162, 163), (163, 162, 164, 165), (165, 164, 166, 167), (167, 166, 168, 169), (169, 168, 170, 171), (171, 170, 172, 173), (173, 172, 174, 175), (175, 174, 176, 177), (177, 176, 178, 179), (179, 178, 180, 181), (181, 180, 182, 183), (183, 182, 184, 185), (185, 184, 186, 187), (187, 186, 188, 189), (189, 188, 190, 191), (191, 190, 192, 193), (193, 192, 194, 195), (195, 194, 196, 197), (197, 196, 198, 199), (199, 198, 200, 201), (201, 200, 202, 203), (203, 202, 204, 205), (205, 204, 206, 207), (207, 206, 208, 209), (209, 208, 210, 211), (211, 210, 212, 213), (213, 212, 214, 215), (215, 214, 216, 217), (217, 216, 218, 219), (219, 218, 220, 221), (221, 220, 222, 223), (223, 222, 224, 225), (225, 224, 226, 227), (227, 226, 228, 229), (229, 228, 230, 231), (231, 230, 232, 233), (233, 232, 234, 235), (235, 234, 236, 237), (237, 236, 238, 239), (239, 238, 240, 241), (241, 240, 242, 243), (243, 242, 244, 245), (245, 244, 246, 247), (247, 246, 248, 249), (249, 248, 250, 251), (251, 250, 252, 253), (253, 252, 254, 255), (255, 254, 256, 257), (257, 256, 258, 259), (259, 258, 260, 261), (261, 260, 262, 263), (263, 262, 264, 265), (265, 264, 266, 267), (267, 266, 268, 269), (269, 268, 270, 271), (271, 270, 272, 273), (273, 272, 274, 275), (275, 274, 276, 277), (277, 276, 278, 279), (279, 278, 280, 281), (281, 280, 282, 283), (283, 282, 284, 285), (285, 284, 286, 287), (287, 286, 0, 1)])
_uv = me_nurbs____002.uv_layers.new(name='UVMap')
_uv.uv.foreach_set('vector', [0.0, 0.6667, 0.0, 0.3333, 0.006944, 0.3333, 0.006944, 0.6667, 0.006944, 0.6667, 0.006944, 0.3333, 0.01389, 0.3333, 0.01389, 0.6667, 0.01389, 0.6667, 0.01389, 0.3333, 0.02083, 0.3333, 0.02083, 0.6667, 0.02083, 0.6667, 0.02083, 0.3333, 0.02778, 0.3333, 0.02778, 0.6667, 0.02778, 0.6667, 0.02778, 0.3333, 0.03472, 0.3333, 0.03472, 0.6667, 0.03472, 0.6667, 0.03472, 0.3333, 0.04167, 0.3333, 0.04167, 0.6667, 0.04167, 0.6667, 0.04167, 0.3333, 0.04861, 0.3333, 0.04861, 0.6667, 0.04861, 0.6667, 0.04861, 0.3333, 0.05556, 0.3333, 0.05556, 0.6667, 0.05556, 0.6667, 0.05556, 0.3333, 0.0625, 0.3333, 0.0625, 0.6667, 0.0625, 0.6667, 0.0625, 0.3333, 0.06944, 0.3333, 0.06944, 0.6667, 0.06944, 0.6667, 0.06944, 0.3333, 0.07639, 0.3333, 0.07639, 0.6667, 0.07639, 0.6667, 0.07639, 0.3333, 0.08333, 0.3333, 0.08333, 0.6667, 0.08333, 0.6667, 0.08333, 0.3333, 0.09028, 0.3333, 0.09028, 0.6667, 0.09028, 0.6667, 0.09028, 0.3333, 0.09722, 0.3333, 0.09722, 0.6667, 0.09722, 0.6667, 0.09722, 0.3333, 0.1042, 0.3333, 0.1042, 0.6667, 0.1042, 0.6667, 0.1042, 0.3333, 0.1111, 0.3333, 0.1111, 0.6667, 0.1111, 0.6667, 0.1111, 0.3333, 0.1181, 0.3333, 0.1181, 0.6667, 0.1181, 0.6667, 0.1181, 0.3333, 0.125, 0.3333, 0.125, 0.6667, 0.125, 0.6667, 0.125, 0.3333, 0.1319, 0.3333, 0.1319, 0.6667, 0.1319, 0.6667, 0.1319, 0.3333, 0.1389, 0.3333, 0.1389, 0.6667, 0.1389, 0.6667, 0.1389, 0.3333, 0.1458, 0.3333, 0.1458, 0.6667, 0.1458, 0.6667, 0.1458, 0.3333, 0.1528, 0.3333, 0.1528, 0.6667, 0.1528, 0.6667, 0.1528, 0.3333, 0.1597, 0.3333, 0.1597, 0.6667, 0.1597, 0.6667, 0.1597, 0.3333, 0.1667, 0.3333, 0.1667, 0.6667, 0.1667, 0.6667, 0.1667, 0.3333, 0.1736, 0.3333, 0.1736, 0.6667, 0.1736, 0.6667, 0.1736, 0.3333, 0.1806, 0.3333, 0.1806, 0.6667, 0.1806, 0.6667, 0.1806, 0.3333, 0.1875, 0.3333, 0.1875, 0.6667, 0.1875, 0.6667, 0.1875, 0.3333, 0.1944, 0.3333, 0.1944, 0.6667, 0.1944, 0.6667, 0.1944, 0.3333, 0.2014, 0.3333, 0.2014, 0.6667, 0.2014, 0.6667, 0.2014, 0.3333, 0.2083, 0.3333, 0.2083, 0.6667, 0.2083, 0.6667, 0.2083, 0.3333, 0.2153, 0.3333, 0.2153, 0.6667, 0.2153, 0.6667, 0.2153, 0.3333, 0.2222, 0.3333, 0.2222, 0.6667, 0.2222, 0.6667, 0.2222, 0.3333, 0.2292, 0.3333, 0.2292, 0.6667, 0.2292, 0.6667, 0.2292, 0.3333, 0.2361, 0.3333, 0.2361, 0.6667, 0.2361, 0.6667, 0.2361, 0.3333, 0.2431, 0.3333, 0.2431, 0.6667, 0.2431, 0.6667, 0.2431, 0.3333, 0.25, 0.3333, 0.25, 0.6667, 0.25, 0.6667, 0.25, 0.3333, 0.2569, 0.3333, 0.2569, 0.6667, 0.2569, 0.6667, 0.2569, 0.3333, 0.2639, 0.3333, 0.2639, 0.6667, 0.2639, 0.6667, 0.2639, 0.3333, 0.2708, 0.3333, 0.2708, 0.6667, 0.2708, 0.6667, 0.2708, 0.3333, 0.2778, 0.3333, 0.2778, 0.6667, 0.2778, 0.6667, 0.2778, 0.3333, 0.2847, 0.3333, 0.2847, 0.6667, 0.2847, 0.6667, 0.2847, 0.3333, 0.2917, 0.3333, 0.2917, 0.6667, 0.2917, 0.6667, 0.2917, 0.3333, 0.2986, 0.3333, 0.2986, 0.6667, 0.2986, 0.6667, 0.2986, 0.3333, 0.3056, 0.3333, 0.3056, 0.6667, 0.3056, 0.6667, 0.3056, 0.3333, 0.3125, 0.3333, 0.3125, 0.6667, 0.3125, 0.6667, 0.3125, 0.3333, 0.3194, 0.3333, 0.3194, 0.6667, 0.3194, 0.6667, 0.3194, 0.3333, 0.3264, 0.3333, 0.3264, 0.6667, 0.3264, 0.6667, 0.3264, 0.3333, 0.3333, 0.3333, 0.3333, 0.6667, 0.3333, 0.6667, 0.3333, 0.3333, 0.3403, 0.3333, 0.3403, 0.6667, 0.3403, 0.6667, 0.3403, 0.3333, 0.3472, 0.3333, 0.3472, 0.6667, 0.3472, 0.6667, 0.3472, 0.3333, 0.3542, 0.3333, 0.3542, 0.6667, 0.3542, 0.6667, 0.3542, 0.3333, 0.3611, 0.3333, 0.3611, 0.6667, 0.3611, 0.6667, 0.3611, 0.3333, 0.3681, 0.3333, 0.3681, 0.6667, 0.3681, 0.6667, 0.3681, 0.3333, 0.375, 0.3333, 0.375, 0.6667, 0.375, 0.6667, 0.375, 0.3333, 0.3819, 0.3333, 0.3819, 0.6667, 0.3819, 0.6667, 0.3819, 0.3333, 0.3889, 0.3333, 0.3889, 0.6667, 0.3889, 0.6667, 0.3889, 0.3333, 0.3958, 0.3333, 0.3958, 0.6667, 0.3958, 0.6667, 0.3958, 0.3333, 0.4028, 0.3333, 0.4028, 0.6667, 0.4028, 0.6667, 0.4028, 0.3333, 0.4097, 0.3333, 0.4097, 0.6667, 0.4097, 0.6667, 0.4097, 0.3333, 0.4167, 0.3333, 0.4167, 0.6667, 0.4167, 0.6667, 0.4167, 0.3333, 0.4236, 0.3333, 0.4236, 0.6667, 0.4236, 0.6667, 0.4236, 0.3333, 0.4306, 0.3333, 0.4306, 0.6667, 0.4306, 0.6667, 0.4306, 0.3333, 0.4375, 0.3333, 0.4375, 0.6667, 0.4375, 0.6667, 0.4375, 0.3333, 0.4444, 0.3333, 0.4444, 0.6667, 0.4444, 0.6667, 0.4444, 0.3333, 0.4514, 0.3333, 0.4514, 0.6667, 0.4514, 0.6667, 0.4514, 0.3333, 0.4583, 0.3333, 0.4583, 0.6667, 0.4583, 0.6667, 0.4583, 0.3333, 0.4653, 0.3333, 0.4653, 0.6667, 0.4653, 0.6667, 0.4653, 0.3333, 0.4722, 0.3333, 0.4722, 0.6667, 0.4722, 0.6667, 0.4722, 0.3333, 0.4792, 0.3333, 0.4792, 0.6667, 0.4792, 0.6667, 0.4792, 0.3333, 0.4861, 0.3333, 0.4861, 0.6667, 0.4861, 0.6667, 0.4861, 0.3333, 0.4931, 0.3333, 0.4931, 0.6667, 0.4931, 0.6667, 0.4931, 0.3333, 0.5, 0.3333, 0.5, 0.6667, 0.5, 0.6667, 0.5, 0.3333, 0.5069, 0.3333, 0.5069, 0.6667, 0.5069, 0.6667, 0.5069, 0.3333, 0.5139, 0.3333, 0.5139, 0.6667, 0.5139, 0.6667, 0.5139, 0.3333, 0.5208, 0.3333, 0.5208, 0.6667, 0.5208, 0.6667, 0.5208, 0.3333, 0.5278, 0.3333, 0.5278, 0.6667, 0.5278, 0.6667, 0.5278, 0.3333, 0.5347, 0.3333, 0.5347, 0.6667, 0.5347, 0.6667, 0.5347, 0.3333, 0.5417, 0.3333, 0.5417, 0.6667, 0.5417, 0.6667, 0.5417, 0.3333, 0.5486, 0.3333, 0.5486, 0.6667, 0.5486, 0.6667, 0.5486, 0.3333, 0.5556, 0.3333, 0.5556, 0.6667, 0.5556, 0.6667, 0.5556, 0.3333, 0.5625, 0.3333, 0.5625, 0.6667, 0.5625, 0.6667, 0.5625, 0.3333, 0.5694, 0.3333, 0.5694, 0.6667, 0.5694, 0.6667, 0.5694, 0.3333, 0.5764, 0.3333, 0.5764, 0.6667, 0.5764, 0.6667, 0.5764, 0.3333, 0.5833, 0.3333, 0.5833, 0.6667, 0.5833, 0.6667, 0.5833, 0.3333, 0.5903, 0.3333, 0.5903, 0.6667, 0.5903, 0.6667, 0.5903, 0.3333, 0.5972, 0.3333, 0.5972, 0.6667, 0.5972, 0.6667, 0.5972, 0.3333, 0.6042, 0.3333, 0.6042, 0.6667, 0.6042, 0.6667, 0.6042, 0.3333, 0.6111, 0.3333, 0.6111, 0.6667, 0.6111, 0.6667, 0.6111, 0.3333, 0.6181, 0.3333, 0.6181, 0.6667, 0.6181, 0.6667, 0.6181, 0.3333, 0.625, 0.3333, 0.625, 0.6667, 0.625, 0.6667, 0.625, 0.3333, 0.6319, 0.3333, 0.6319, 0.6667, 0.6319, 0.6667, 0.6319, 0.3333, 0.6389, 0.3333, 0.6389, 0.6667, 0.6389, 0.6667, 0.6389, 0.3333, 0.6458, 0.3333, 0.6458, 0.6667, 0.6458, 0.6667, 0.6458, 0.3333, 0.6528, 0.3333, 0.6528, 0.6667, 0.6528, 0.6667, 0.6528, 0.3333, 0.6597, 0.3333, 0.6597, 0.6667, 0.6597, 0.6667, 0.6597, 0.3333, 0.6667, 0.3333, 0.6667, 0.6667, 0.6667, 0.6667, 0.6667, 0.3333, 0.6736, 0.3333, 0.6736, 0.6667, 0.6736, 0.6667, 0.6736, 0.3333, 0.6806, 0.3333, 0.6806, 0.6667, 0.6806, 0.6667, 0.6806, 0.3333, 0.6875, 0.3333, 0.6875, 0.6667, 0.6875, 0.6667, 0.6875, 0.3333, 0.6944, 0.3333, 0.6944, 0.6667, 0.6944, 0.6667, 0.6944, 0.3333, 0.7014, 0.3333, 0.7014, 0.6667, 0.7014, 0.6667, 0.7014, 0.3333, 0.7083, 0.3333, 0.7083, 0.6667, 0.7083, 0.6667, 0.7083, 0.3333, 0.7153, 0.3333, 0.7153, 0.6667, 0.7153, 0.6667, 0.7153, 0.3333, 0.7222, 0.3333, 0.7222, 0.6667, 0.7222, 0.6667, 0.7222, 0.3333, 0.7292, 0.3333, 0.7292, 0.6667, 0.7292, 0.6667, 0.7292, 0.3333, 0.7361, 0.3333, 0.7361, 0.6667, 0.7361, 0.6667, 0.7361, 0.3333, 0.7431, 0.3333, 0.7431, 0.6667, 0.7431, 0.6667, 0.7431, 0.3333, 0.75, 0.3333, 0.75, 0.6667, 0.75, 0.6667, 0.75, 0.3333, 0.7569, 0.3333, 0.7569, 0.6667, 0.7569, 0.6667, 0.7569, 0.3333, 0.7639, 0.3333, 0.7639, 0.6667, 0.7639, 0.6667, 0.7639, 0.3333, 0.7708, 0.3333, 0.7708, 0.6667, 0.7708, 0.6667, 0.7708, 0.3333, 0.7778, 0.3333, 0.7778, 0.6667, 0.7778, 0.6667, 0.7778, 0.3333, 0.7847, 0.3333, 0.7847, 0.6667, 0.7847, 0.6667, 0.7847, 0.3333, 0.7917, 0.3333, 0.7917, 0.6667, 0.7917, 0.6667, 0.7917, 0.3333, 0.7986, 0.3333, 0.7986, 0.6667, 0.7986, 0.6667, 0.7986, 0.3333, 0.8056, 0.3333, 0.8056, 0.6667, 0.8056, 0.6667, 0.8056, 0.3333, 0.8125, 0.3333, 0.8125, 0.6667, 0.8125, 0.6667, 0.8125, 0.3333, 0.8194, 0.3333, 0.8194, 0.6667, 0.8194, 0.6667, 0.8194, 0.3333, 0.8264, 0.3333, 0.8264, 0.6667, 0.8264, 0.6667, 0.8264, 0.3333, 0.8333, 0.3333, 0.8333, 0.6667, 0.8333, 0.6667, 0.8333, 0.3333, 0.8403, 0.3333, 0.8403, 0.6667, 0.8403, 0.6667, 0.8403, 0.3333, 0.8472, 0.3333, 0.8472, 0.6667, 0.8472, 0.6667, 0.8472, 0.3333, 0.8542, 0.3333, 0.8542, 0.6667, 0.8542, 0.6667, 0.8542, 0.3333, 0.8611, 0.3333, 0.8611, 0.6667, 0.8611, 0.6667, 0.8611, 0.3333, 0.8681, 0.3333, 0.8681, 0.6667, 0.8681, 0.6667, 0.8681, 0.3333, 0.875, 0.3333, 0.875, 0.6667, 0.875, 0.6667, 0.875, 0.3333, 0.8819, 0.3333, 0.8819, 0.6667, 0.8819, 0.6667, 0.8819, 0.3333, 0.8889, 0.3333, 0.8889, 0.6667, 0.8889, 0.6667, 0.8889, 0.3333, 0.8958, 0.3333, 0.8958, 0.6667, 0.8958, 0.6667, 0.8958, 0.3333, 0.9028, 0.3333, 0.9028, 0.6667, 0.9028, 0.6667, 0.9028, 0.3333, 0.9097, 0.3333, 0.9097, 0.6667, 0.9097, 0.6667, 0.9097, 0.3333, 0.9167, 0.3333, 0.9167, 0.6667, 0.9167, 0.6667, 0.9167, 0.3333, 0.9236, 0.3333, 0.9236, 0.6667, 0.9236, 0.6667, 0.9236, 0.3333, 0.9306, 0.3333, 0.9306, 0.6667, 0.9306, 0.6667, 0.9306, 0.3333, 0.9375, 0.3333, 0.9375, 0.6667, 0.9375, 0.6667, 0.9375, 0.3333, 0.9444, 0.3333, 0.9444, 0.6667, 0.9444, 0.6667, 0.9444, 0.3333, 0.9514, 0.3333, 0.9514, 0.6667, 0.9514, 0.6667, 0.9514, 0.3333, 0.9583, 0.3333, 0.9583, 0.6667, 0.9583, 0.6667, 0.9583, 0.3333, 0.9653, 0.3333, 0.9653, 0.6667, 0.9653, 0.6667, 0.9653, 0.3333, 0.9722, 0.3333, 0.9722, 0.6667, 0.9722, 0.6667, 0.9722, 0.3333, 0.9792, 0.3333, 0.9792, 0.6667, 0.9792, 0.6667, 0.9792, 0.3333, 0.9861, 0.3333, 0.9861, 0.6667, 0.9861, 0.6667, 0.9861, 0.3333, 0.9931, 0.3333, 0.9931, 0.6667, 0.9931, 0.6667, 0.9931, 0.3333, 1.0, 0.3333, 1.0, 0.6667])
me_nurbs____002.materials.append(mat_trackdetail)
me_nurbs____002.use_remesh_fix_poles = True
me_nurbs____002.use_remesh_preserve_attributes = False
me_nurbs____002.update()
me_x = bpy.data.meshes.new('平面')
me_x.from_pydata([(-44.6, -44.26, -2.142), (42.39, -44.26, -2.142), (-44.6, 42.72, -2.142), (42.39, 42.72, -2.142)], [], [(0, 1, 3, 2)])
_uv = me_x.uv_layers.new(name='UV 贴图')
_uv.uv.foreach_set('vector', [0.0, 0.0, 1.0, 0.0, 1.0, 1.0, 0.0, 1.0])
me_x.materials.append(mat_floor)
me_x.use_remesh_fix_poles = True
me_x.use_remesh_preserve_attributes = False
me_x.update()
me_nurbs____003 = bpy.data.meshes.new('NURBS 路径.003')
me_nurbs____003.from_pydata([(-3.507, 12.49, -0.2368), (-4.509, 13.56, -0.2359), (-4.62, 15.17, -0.2223), (-3.8, 16.56, -0.164), (-2.286, 17.07, -0.01967), (-0.6511, 16.72, 0.2425), (0.6689, 16.01, 0.5626), (1.825, 15.41, 0.7347), (3.124, 15.29, 0.6219), (4.515, 15.73, 0.3304), (5.883, 16.44, 0.04974), (7.377, 16.65, -0.1341), (8.918, 15.77, -0.2157), (9.848, 14.08, -0.2351), (9.61, 12.27, -0.2364), (8.449, 10.99, -0.2365), (6.954, 10.59, -0.2366), (5.549, 10.9, -0.2366), (4.441, 11.54, -0.2367), (3.629, 12.14, -0.2367), (2.891, 12.48, -0.2368), (1.795, 12.47, -0.2368), (0.1152, 12.25, -0.2368), (-1.832, 12.13, -0.2368), (-3.507, 12.49, -0.9164), (-4.509, 13.56, -0.9164), (-4.62, 15.17, -0.9164), (-3.8, 16.56, -0.9164), (-2.286, 17.07, -0.9164), (-0.6511, 16.72, -0.9164), (0.6689, 16.01, -0.9164), (1.825, 15.41, -0.9164), (3.124, 15.29, -0.9164), (4.515, 15.73, -0.9164), (5.883, 16.44, -0.9164), (7.377, 16.65, -0.9164), (8.918, 15.77, -0.9164), (9.848, 14.08, -0.9164), (9.61, 12.27, -0.9164), (8.449, 10.99, -0.9164), (6.954, 10.59, -0.9164), (5.549, 10.9, -0.9164), (4.441, 11.54, -0.9164), (3.629, 12.14, -0.9164), (2.891, 12.48, -0.9164), (1.795, 12.47, -0.9164), (0.1152, 12.25, -0.9164), (-1.832, 12.13, -0.9164), (-3.507, 12.49, -0.9713), (-4.509, 13.56, -0.9713), (-4.62, 15.17, -0.9713), (-3.8, 16.56, -0.9713), (-2.286, 17.07, -0.9713), (-0.6511, 16.72, -0.9713), (0.6689, 16.01, -0.9713), (1.825, 15.41, -0.9713), (3.124, 15.29, -0.9713), (4.515, 15.73, -0.9713), (5.883, 16.44, -0.9713), (7.377, 16.65, -0.9713), (8.918, 15.77, -0.9713), (9.848, 14.08, -0.9713), (9.61, 12.27, -0.9713), (8.449, 10.99, -0.9713), (6.954, 10.59, -0.9713), (5.549, 10.9, -0.9713), (4.441, 11.54, -0.9713), (3.629, 12.14, -0.9713), (2.891, 12.48, -0.9713), (1.795, 12.47, -0.9713), (0.1152, 12.25, -0.9713), (-1.832, 12.13, -0.9713), (-3.507, 12.49, -1.165), (-4.509, 13.56, -1.165), (-4.62, 15.17, -1.165), (-3.8, 16.56, -1.165), (-2.286, 17.07, -1.165), (-0.6511, 16.72, -1.165), (0.6689, 16.01, -1.165), (1.825, 15.41, -1.165), (3.124, 15.29, -1.165), (4.515, 15.73, -1.165), (5.883, 16.44, -1.165), (7.377, 16.65, -1.165), (8.918, 15.77, -1.165), (9.848, 14.08, -1.165), (9.61, 12.27, -1.165), (8.449, 10.99, -1.165), (6.954, 10.59, -1.165), (5.549, 10.9, -1.165), (4.441, 11.54, -1.165), (3.629, 12.14, -1.165), (2.891, 12.48, -1.165), (1.795, 12.47, -1.165), (0.1152, 12.25, -1.165), (-1.832, 12.13, -1.165), (-3.507, 12.49, -1.291), (-4.509, 13.56, -1.291), (-4.62, 15.17, -1.291), (-3.8, 16.56, -1.291), (-2.286, 17.07, -1.291), (-0.6511, 16.72, -1.291), (0.6689, 16.01, -1.291), (1.825, 15.41, -1.291), (3.124, 15.29, -1.291), (4.515, 15.73, -1.291), (5.883, 16.44, -1.291), (7.377, 16.65, -1.291), (8.918, 15.77, -1.291), (9.848, 14.08, -1.291), (9.61, 12.27, -1.291), (8.449, 10.99, -1.291), (6.954, 10.59, -1.291), (5.549, 10.9, -1.291), (4.441, 11.54, -1.291), (3.629, 12.14, -1.291), (2.891, 12.48, -1.291), (1.795, 12.47, -1.291), (0.1152, 12.25, -1.291), (-1.832, 12.13, -1.291)], [(0, 24), (1, 25), (2, 26), (3, 27), (4, 28), (5, 29), (6, 30), (7, 31), (8, 32), (9, 33), (10, 34), (11, 35), (12, 36), (13, 37), (14, 38), (15, 39), (16, 40), (17, 41), (18, 42), (19, 43), (20, 44), (21, 45), (22, 46), (23, 47), (24, 48), (25, 49), (26, 50), (27, 51), (28, 52), (29, 53), (30, 54), (31, 55), (32, 56), (33, 57), (34, 58), (35, 59), (36, 60), (37, 61), (38, 62), (39, 63), (40, 64), (41, 65), (42, 66), (43, 67), (44, 68), (45, 69), (46, 70), (47, 71), (48, 72), (49, 73), (50, 74), (51, 75), (52, 76), (53, 77), (54, 78), (55, 79), (56, 80), (57, 81), (58, 82), (59, 83), (60, 84), (61, 85), (62, 86), (63, 87), (64, 88), (65, 89), (66, 90), (67, 91), (68, 92), (69, 93), (70, 94), (71, 95), (72, 96), (73, 97), (74, 98), (75, 99), (76, 100), (77, 101), (78, 102), (79, 103), (80, 104), (81, 105), (82, 106), (83, 107), (84, 108), (85, 109), (86, 110), (87, 111), (88, 112), (89, 113), (90, 114), (91, 115), (92, 116), (93, 117), (94, 118), (95, 119)], [])
_uv = me_nurbs____003.uv_layers.new(name='UVMap')
_uv.uv.foreach_set('vector', [])
me_nurbs____003.materials.append(mat_trackdetail)
me_nurbs____003.use_remesh_fix_poles = True
me_nurbs____003.use_remesh_preserve_attributes = False
me_nurbs____003.update()
me_003 = bpy.data.meshes.new('平面.003')
me_003.from_pydata([(0.04257, -1.055, 0.0), (0.04257, -0.4392, 0.0), (-0.03876, -1.055, 0.0), (-0.03876, -0.4392, 0.0), (0.04519, -1.091, 0.1936), (-0.03614, -1.091, 0.1936), (0.5379, -1.095, 0.2264), (-0.5249, -1.095, 0.2264), (0.5419, -1.101, 0.2757), (-0.5209, -1.101, 0.2757), (0.5419, -1.106, 0.309), (-0.5209, -1.106, 0.309), (0.5419, -1.109, 0.3486), (-0.5209, -1.109, 0.3486), (0.5419, -1.112, 0.3756), (-0.5209, -1.112, 0.3756), (0.5414, -1.114, 0.4216), (-0.5214, -1.114, 0.4216)], [], [(0, 1, 3, 2), (0, 2, 5, 4), (6, 7, 9, 8), (10, 11, 13, 12), (14, 15, 17, 16)])
_uv = me_003.uv_layers.new(name='UV 贴图')
_uv.uv.foreach_set('vector', [0.0, 0.0, 1.0, 0.0, 1.0, 1.0, 0.0, 1.0, 0.0, 0.0, 0.0, 1.0, 0.0, 1.0, 0.0, 0.0, 0.0, 0.0, 0.0, 0.0, 0.0, 0.0, 0.0, 0.0, 0.0, 0.0, 0.0, 0.0, 0.0, 0.0, 0.0, 0.0, 0.0, 0.0, 0.0, 0.0, 0.0, 0.0, 0.0, 0.0])
me_003.use_remesh_fix_poles = True
me_003.use_remesh_preserve_attributes = False
me_003.update()

# ---- curves / text
cu_x = bpy.data.curves.new('平面', 'CURVE')
cu_x.dimensions = '3D'
_sp = cu_x.splines.new('POLY'); _sp.points.add(3)
_sp.points.foreach_set('co', [-1.159, 1.999, 0.0, 0.0, -1.0, -0.001294, 0.0, 0.0, 1.0, -0.001294, 0.0, 0.0, 1.159, 1.999, 0.0, 0.0])
_sp.order_v = 0
_sp.resolution_v = 0
_sp.use_endpoint_u = True
_sp.use_smooth = False
cu_x.fill_mode = 'FULL'
cu_nurbs____002 = bpy.data.curves.new('NURBS 路径.002', 'CURVE')
cu_nurbs____002.dimensions = '3D'
_sp = cu_nurbs____002.splines.new('NURBS'); _sp.points.add(11)
_sp.points.foreach_set('co', [2.559, 0.1341, 0.0, 1.0, -2.139, -0.9508, 0.0, 1.0, -5.329, 0.1908, 0.0, 1.0, -4.545, 5.032, 0.0, 1.0, -0.1345, 4.409, 0.3488, 1.0, 1.513, 2.284, 1.343, 1.0, 4.73, 2.641, 0.4939, 1.0, 7.018, 5.301, 0.0, 1.0, 11.21, 1.531, 0.0, 1.0, 8.626, -2.607, 0.0, 1.0, 5.214, -1.951, 0.0, 1.0, 3.466, -0.1931, 0.0, 1.0])
_sp.points.foreach_set('tilt', [0.0, 0.0, 0.0, 0.0, 0.0, -0.19, 0.0, 0.0, 0.0, 0.0, 0.0, 0.0])
_sp.order_u = 5
_sp.order_v = 0
_sp.use_cyclic_u = True
_sp.use_smooth = False
cu_nurbs____002.use_path = True
cu_nurbs____002.bevel_mode = 'OBJECT'
cu_nurbs____002.eval_time = 152.0
cu_nurbs____002.fill_mode = 'FULL'
cu_nurbs____001 = bpy.data.curves.new('NURBS 路径.001', 'CURVE')
cu_nurbs____001.dimensions = '3D'
_sp = cu_nurbs____001.splines.new('NURBS'); _sp.points.add(11)
_sp.points.foreach_set('co', [2.559, 0.1341, 0.0, 1.0, -2.139, -0.9508, 0.0, 1.0, -5.329, 0.1908, 0.0, 1.0, -4.545, 5.032, 0.0, 1.0, -0.1345, 4.409, 0.3488, 1.0, 1.513, 2.284, 1.343, 1.0, 4.73, 2.641, 0.4939, 1.0, 7.018, 5.301, 0.0, 1.0, 11.21, 1.531, 0.0, 1.0, 8.626, -2.607, 0.0, 1.0, 5.214, -1.951, 0.0, 1.0, 3.466, -0.1931, 0.0, 1.0])
_sp.points.foreach_set('tilt', [0.0, 0.0, 0.0, 0.0, 0.0, -0.19, 0.0, 0.0, 0.0, 0.0, 0.0, 0.0])
_sp.order_u = 5
_sp.order_v = 0
_sp.use_cyclic_u = True
_sp.use_smooth = False
cu_nurbs____001.use_path = True
cu_nurbs____001.bevel_mode = 'OBJECT'
cu_nurbs____001.eval_time = 152.0
cu_nurbs____001.fill_mode = 'FULL'

# ---- objects
ob_light = bpy.data.objects.new('Light', light_light)
ob_camera = bpy.data.objects.new('Camera', cam_camera)
ob_track = bpy.data.objects.new('Track', me_nurbs____001)
ob_trackprofile = bpy.data.objects.new('TrackProfile', cu_x)
ob_carpath = bpy.data.objects.new('CarPath', cu_nurbs____002)
ob_undertrack = bpy.data.objects.new('UnderTrack', me_nurbs____002)
ob_plane = bpy.data.objects.new('Plane', me_x)
ob_undertrack_001 = bpy.data.objects.new('UnderTrack.001', me_nurbs____003)
ob_x = bpy.data.objects.new('平面', me_003)
ob_pathcopy = bpy.data.objects.new('PathCopy', cu_nurbs____001)

# ---- transforms, parenting, visibility, modifiers, constraints
ob_light.location = (-10.73, 1.005, 10.62)
ob_light.rotation_euler = (-0.5874, 0.03211, 1.725)
ob_light.lock_rotations_4d = False
ob_light.empty_display_type = 'ARROWS'
ob_light.color = (0.0, 0.0, 0.0, 0.0)
ob_light.lineart.crease_threshold = 0.0
ob_camera.location = (7.359, -6.926, 5.958)
ob_camera.rotation_euler = (1.109, 0.0, 0.8149)
ob_camera.lock_rotations_4d = False
ob_camera.empty_display_type = 'ARROWS'
ob_camera.color = (0.0, 0.0, 0.0, 0.0)
ob_camera.display_type = 'WIRE'
ob_camera.lineart.crease_threshold = 0.0
ob_track.location = (0.0, 0.0, 1.0)
ob_track.rotation_euler = (0.0, 0.0, 1.571)
_m = ob_track.modifiers.new('实体化', 'SOLIDIFY')
_m.thickness = 0.17
_m = ob_track.modifiers.new('Auto Smooth', 'NODES')
_m.node_group = ng_auto_smooth
_gi = [s.identifier for s in ng_auto_smooth.interface.items_tree if s.item_type == 'SOCKET' and s.in_out == 'INPUT']
_m[_gi[1]] = 0.5236  # Angle
ob_trackprofile.location = (7.178, -0.00864, 1.012)
ob_trackprofile.scale = (1.375, 0.2013, 1.0)
ob_carpath.location = (0.0, 0.0, 1.0)
ob_carpath.rotation_euler = (0.0, 0.0, 1.571)
ob_undertrack.location = (0.0, 0.0, 1.0)
ob_undertrack.rotation_euler = (0.0, 0.0, 1.571)
_m = ob_undertrack.modifiers.new('实体化', 'SOLIDIFY')
_m.thickness = -0.14
_m = ob_undertrack.modifiers.new('Auto Smooth', 'NODES')
_m.node_group = ng_auto_smooth
_gi = [s.identifier for s in ng_auto_smooth.interface.items_tree if s.item_type == 'SOCKET' and s.in_out == 'INPUT']
_m[_gi[1]] = 0.5236  # Angle
ob_plane.location = (-1.541, 1.999, 1.859)
ob_undertrack_001.location = (12.55, 0.0, 1.0)
ob_undertrack_001.rotation_euler = (0.0, 0.0, 1.571)
_m = ob_undertrack_001.modifiers.new('Skin', 'SKIN')
_m = ob_undertrack_001.modifiers.new('倒角', 'BEVEL')
ob_x.location = (7.178, -0.00864, 1.012)
_m = ob_x.modifiers.new('镜像', 'MIRROR')
_m.use_axis = (True, True, False)
_m = ob_x.modifiers.new('实体化', 'SOLIDIFY')
_m.thickness = 0.08
_m.use_even_offset = True
_m = ob_x.modifiers.new('倒角', 'BEVEL')
_m.width = 0.02
_m.width_pct = 0.02
_m = ob_x.modifiers.new('阵列', 'ARRAY')
_m.fit_type = 'FIT_CURVE'
_m.curve = ob_carpath
_m.relative_offset_displace = (1.05, 0.0, 0.0)
_m = ob_x.modifiers.new('曲线', 'CURVE')
ob_pathcopy.location = (0.0, 0.0, 1.0)
ob_pathcopy.rotation_euler = (0.0, 0.0, 1.571)
cu_nurbs____001.bevel_object = ob_trackprofile

# ---- collection membership
col_collection.objects.link(ob_light)
col_collection.objects.link(ob_camera)
col_collection.objects.link(ob_track)
col_collection.objects.link(ob_trackprofile)
col_collection.objects.link(ob_carpath)
col_collection.objects.link(ob_undertrack)
col_collection.objects.link(ob_plane)
col_collection.objects.link(ob_undertrack_001)
col_collection.objects.link(ob_x)
col_collection.objects.link(ob_pathcopy)

# ---- scene / render settings (as saved in the file)
scene.camera = ob_camera
scene.frame_start = 1; scene.frame_end = 250; scene.frame_set(153)
scene.render.engine = 'BLENDER_EEVEE_NEXT'
scene.cycles.use_denoising = False
scene.cycles.samples = 128
scene.cycles.sampling_pattern = 'TABULATED_SOBOL'
scene.cycles.use_adaptive_sampling = False
scene.cycles.use_light_tree = False
scene.view_settings.view_transform = 'Filmic'
bpy.context.view_layer.update()
